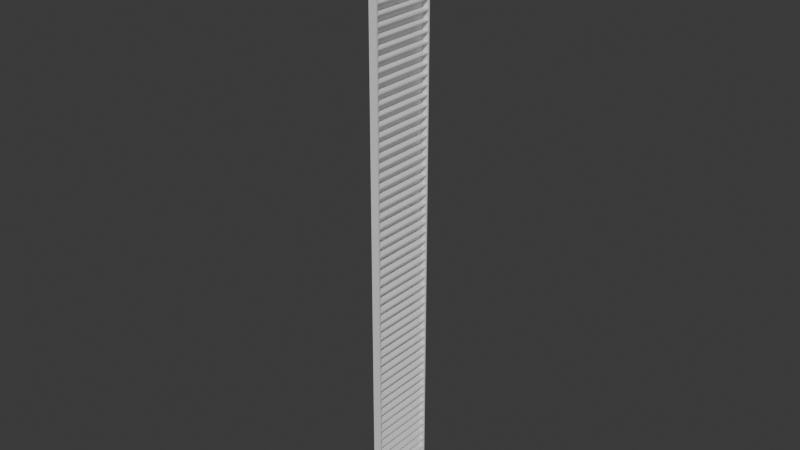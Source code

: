 # Source: bookshell_2.blend  (saved by Blender 5.0.119; exported with 4.5.12 LTS)
import bpy
from mathutils import Matrix  # noqa: F401  (used for matrix-valued properties, if any)

bpy.ops.wm.read_factory_settings(use_empty=True)
scene = bpy.context.scene
scene.name = 'Scene'

# ---- collections
col_collection = bpy.data.collections.new('Collection'); scene.collection.children.link(col_collection)

# ---- materials (node trees are filled in below, after node groups)
mat_material = bpy.data.materials.new('Material')
mat_material.alpha_threshold = 0.0
mat_material.use_backface_culling_lightprobe_volume = False
mat_material.roughness = 0.5
mat_material.line_color = (0.0, 0.0, 0.0, 1.0)

# ---- material node trees
mat_material.use_nodes = True; mat_material.node_tree.nodes.clear()
_N = mat_material.node_tree.nodes; _L = mat_material.node_tree.links
n0 = _N.new('ShaderNodeOutputMaterial'); n0.name = 'Material Output'; n0.location = (200, 100)
n1 = _N.new('ShaderNodeBsdfPrincipled'); n1.name = 'Principled BSDF'; n1.location = (-200, 100)
_L.new(n1.outputs[0], n0.inputs[0])
n0.is_active_output = True

# ---- world
world_world = bpy.data.worlds.new('World'); scene.world = world_world
world_world.use_nodes = True; world_world.node_tree.nodes.clear()
_N = world_world.node_tree.nodes; _L = world_world.node_tree.links
n0 = _N.new('ShaderNodeOutputWorld'); n0.name = 'World Output'; n0.location = (200, 100)
n1 = _N.new('ShaderNodeBackground'); n1.name = 'Background'; n1.location = (-200, 100)
n1.inputs[0].default_value = (0.05088, 0.05088, 0.05088, 1.0)
_L.new(n1.outputs[0], n0.inputs[0])
n0.is_active_output = True
world_world.color = (0.05088, 0.05088, 0.05088)
world_world.sun_shadow_jitter_overblur = 0.0

# ---- meshes
me_cube = bpy.data.meshes.new('Cube')
me_cube.from_pydata([(1.0, 1.0, 1.333), (-0.6667, -0.96, -0.6667), (-0.6667, -0.96, 1.333), (1.0, 1.0, -1.0), (1.0, -1.0, 1.333), (-0.6667, 0.96, -0.6667), (-0.6667, 0.96, 1.333), (1.0, -1.0, -1.0), (-1.0, 1.0, 1.333), (-1.0, 1.0, -1.0), (-1.0, -1.0, 1.333), (-1.0, -1.0, -1.0), (1.0, -0.96, 1.333), (1.0, 0.96, -0.6667), (1.0, 0.96, 1.333), (1.0, -0.96, -0.6667), (1.0, 1.0, 3.667), (-0.6667, -0.96, 1.667), (-0.6667, -0.96, 3.667), (1.0, 1.0, 1.333), (1.0, -1.0, 3.667), (-0.6667, 0.96, 1.667), (-0.6667, 0.96, 3.667), (1.0, -1.0, 1.333), (-1.0, 1.0, 3.667), (-1.0, 1.0, 1.333), (-1.0, -1.0, 3.667), (-1.0, -1.0, 1.333), (1.0, -0.96, 3.667), (1.0, 0.96, 1.667), (1.0, 0.96, 3.667), (1.0, -0.96, 1.667), (1.0, 1.0, 6.0), (-0.6667, -0.96, 4.0), (-0.6667, -0.96, 6.0), (1.0, 1.0, 3.667), (1.0, -1.0, 6.0), (-0.6667, 0.96, 4.0), (-0.6667, 0.96, 6.0), (1.0, -1.0, 3.667), (-1.0, 1.0, 6.0), (-1.0, 1.0, 3.667), (-1.0, -1.0, 6.0), (-1.0, -1.0, 3.667), (1.0, -0.96, 6.0), (1.0, 0.96, 4.0), (1.0, 0.96, 6.0), (1.0, -0.96, 4.0), (1.0, 1.0, 8.333), (-0.6667, -0.96, 6.333), (-0.6667, -0.96, 8.333), (1.0, 1.0, 6.0), (1.0, -1.0, 8.333), (-0.6667, 0.96, 6.333), (-0.6667, 0.96, 8.333), (1.0, -1.0, 6.0), (-1.0, 1.0, 8.333), (-1.0, 1.0, 6.0), (-1.0, -1.0, 8.333), (-1.0, -1.0, 6.0), (1.0, -0.96, 8.333), (1.0, 0.96, 6.333), (1.0, 0.96, 8.333), (1.0, -0.96, 6.333), (1.0, 1.0, 10.67), (-0.6667, -0.96, 8.667), (-0.6667, -0.96, 10.67), (1.0, 1.0, 8.333), (1.0, -1.0, 10.67), (-0.6667, 0.96, 8.667), (-0.6667, 0.96, 10.67), (1.0, -1.0, 8.333), (-1.0, 1.0, 10.67), (-1.0, 1.0, 8.333), (-1.0, -1.0, 10.67), (-1.0, -1.0, 8.333), (1.0, -0.96, 10.67), (1.0, 0.96, 8.667), (1.0, 0.96, 10.67), (1.0, -0.96, 8.667), (1.0, 1.0, 13.0), (-0.6667, -0.96, 11.0), (-0.6667, -0.96, 13.0), (1.0, 1.0, 10.67), (1.0, -1.0, 13.0), (-0.6667, 0.96, 11.0), (-0.6667, 0.96, 13.0), (1.0, -1.0, 10.67), (-1.0, 1.0, 13.0), (-1.0, 1.0, 10.67), (-1.0, -1.0, 13.0), (-1.0, -1.0, 10.67), (1.0, -0.96, 13.0), (1.0, 0.96, 11.0), (1.0, 0.96, 13.0), (1.0, -0.96, 11.0), (1.0, 1.0, 15.33), (-0.6667, -0.96, 13.33), (-0.6667, -0.96, 15.33), (1.0, 1.0, 13.0), (1.0, -1.0, 15.33), (-0.6667, 0.96, 13.33), (-0.6667, 0.96, 15.33), (1.0, -1.0, 13.0), (-1.0, 1.0, 15.33), (-1.0, 1.0, 13.0), (-1.0, -1.0, 15.33), (-1.0, -1.0, 13.0), (1.0, -0.96, 15.33), (1.0, 0.96, 13.33), (1.0, 0.96, 15.33), (1.0, -0.96, 13.33), (1.0, 1.0, 17.67), (-0.6667, -0.96, 15.67), (-0.6667, -0.96, 17.67), (1.0, 1.0, 15.33), (1.0, -1.0, 17.67), (-0.6667, 0.96, 15.67), (-0.6667, 0.96, 17.67), (1.0, -1.0, 15.33), (-1.0, 1.0, 17.67), (-1.0, 1.0, 15.33), (-1.0, -1.0, 17.67), (-1.0, -1.0, 15.33), (1.0, -0.96, 17.67), (1.0, 0.96, 15.67), (1.0, 0.96, 17.67), (1.0, -0.96, 15.67), (1.0, 1.0, 20.0), (-0.6667, -0.96, 18.0), (-0.6667, -0.96, 20.0), (1.0, 1.0, 17.67), (1.0, -1.0, 20.0), (-0.6667, 0.96, 18.0), (-0.6667, 0.96, 20.0), (1.0, -1.0, 17.67), (-1.0, 1.0, 20.0), (-1.0, 1.0, 17.67), (-1.0, -1.0, 20.0), (-1.0, -1.0, 17.67), (1.0, -0.96, 20.0), (1.0, 0.96, 18.0), (1.0, 0.96, 20.0), (1.0, -0.96, 18.0), (1.0, 1.0, 22.33), (-0.6667, -0.96, 20.33), (-0.6667, -0.96, 22.33), (1.0, 1.0, 20.0), (1.0, -1.0, 22.33), (-0.6667, 0.96, 20.33), (-0.6667, 0.96, 22.33), (1.0, -1.0, 20.0), (-1.0, 1.0, 22.33), (-1.0, 1.0, 20.0), (-1.0, -1.0, 22.33), (-1.0, -1.0, 20.0), (1.0, -0.96, 22.33), (1.0, 0.96, 20.33), (1.0, 0.96, 22.33), (1.0, -0.96, 20.33), (1.0, 1.0, 24.67), (-0.6667, -0.96, 22.67), (-0.6667, -0.96, 24.67), (1.0, 1.0, 22.33), (1.0, -1.0, 24.67), (-0.6667, 0.96, 22.67), (-0.6667, 0.96, 24.67), (1.0, -1.0, 22.33), (-1.0, 1.0, 24.67), (-1.0, 1.0, 22.33), (-1.0, -1.0, 24.67), (-1.0, -1.0, 22.33), (1.0, -0.96, 24.67), (1.0, 0.96, 22.67), (1.0, 0.96, 24.67), (1.0, -0.96, 22.67), (1.0, 1.0, 27.0), (-0.6667, -0.96, 25.0), (-0.6667, -0.96, 27.0), (1.0, 1.0, 24.67), (1.0, -1.0, 27.0), (-0.6667, 0.96, 25.0), (-0.6667, 0.96, 27.0), (1.0, -1.0, 24.67), (-1.0, 1.0, 27.0), (-1.0, 1.0, 24.67), (-1.0, -1.0, 27.0), (-1.0, -1.0, 24.67), (1.0, -0.96, 27.0), (1.0, 0.96, 25.0), (1.0, 0.96, 27.0), (1.0, -0.96, 25.0), (1.0, 1.0, 29.33), (-0.6667, -0.96, 27.33), (-0.6667, -0.96, 29.33), (1.0, 1.0, 27.0), (1.0, -1.0, 29.33), (-0.6667, 0.96, 27.33), (-0.6667, 0.96, 29.33), (1.0, -1.0, 27.0), (-1.0, 1.0, 29.33), (-1.0, 1.0, 27.0), (-1.0, -1.0, 29.33), (-1.0, -1.0, 27.0), (1.0, -0.96, 29.33), (1.0, 0.96, 27.33), (1.0, 0.96, 29.33), (1.0, -0.96, 27.33), (1.0, 1.0, 31.67), (-0.6667, -0.96, 29.67), (-0.6667, -0.96, 31.67), (1.0, 1.0, 29.33), (1.0, -1.0, 31.67), (-0.6667, 0.96, 29.67), (-0.6667, 0.96, 31.67), (1.0, -1.0, 29.33), (-1.0, 1.0, 31.67), (-1.0, 1.0, 29.33), (-1.0, -1.0, 31.67), (-1.0, -1.0, 29.33), (1.0, -0.96, 31.67), (1.0, 0.96, 29.67), (1.0, 0.96, 31.67), (1.0, -0.96, 29.67), (1.0, 1.0, 34.0), (-0.6667, -0.96, 32.0), (-0.6667, -0.96, 34.0), (1.0, 1.0, 31.67), (1.0, -1.0, 34.0), (-0.6667, 0.96, 32.0), (-0.6667, 0.96, 34.0), (1.0, -1.0, 31.67), (-1.0, 1.0, 34.0), (-1.0, 1.0, 31.67), (-1.0, -1.0, 34.0), (-1.0, -1.0, 31.67), (1.0, -0.96, 34.0), (1.0, 0.96, 32.0), (1.0, 0.96, 34.0), (1.0, -0.96, 32.0), (1.0, 1.0, 36.33), (-0.6667, -0.96, 34.33), (-0.6667, -0.96, 36.33), (1.0, 1.0, 34.0), (1.0, -1.0, 36.33), (-0.6667, 0.96, 34.33), (-0.6667, 0.96, 36.33), (1.0, -1.0, 34.0), (-1.0, 1.0, 36.33), (-1.0, 1.0, 34.0), (-1.0, -1.0, 36.33), (-1.0, -1.0, 34.0), (1.0, -0.96, 36.33), (1.0, 0.96, 34.33), (1.0, 0.96, 36.33), (1.0, -0.96, 34.33), (1.0, 1.0, 38.67), (-0.6667, -0.96, 36.67), (-0.6667, -0.96, 38.67), (1.0, 1.0, 36.33), (1.0, -1.0, 38.67), (-0.6667, 0.96, 36.67), (-0.6667, 0.96, 38.67), (1.0, -1.0, 36.33), (-1.0, 1.0, 38.67), (-1.0, 1.0, 36.33), (-1.0, -1.0, 38.67), (-1.0, -1.0, 36.33), (1.0, -0.96, 38.67), (1.0, 0.96, 36.67), (1.0, 0.96, 38.67), (1.0, -0.96, 36.67), (1.0, 1.0, 41.0), (-0.6667, -0.96, 39.0), (-0.6667, -0.96, 41.0), (1.0, 1.0, 38.67), (1.0, -1.0, 41.0), (-0.6667, 0.96, 39.0), (-0.6667, 0.96, 41.0), (1.0, -1.0, 38.67), (-1.0, 1.0, 41.0), (-1.0, 1.0, 38.67), (-1.0, -1.0, 41.0), (-1.0, -1.0, 38.67), (1.0, -0.96, 41.0), (1.0, 0.96, 39.0), (1.0, 0.96, 41.0), (1.0, -0.96, 39.0), (1.0, 1.0, 43.33), (-0.6667, -0.96, 41.33), (-0.6667, -0.96, 43.33), (1.0, 1.0, 41.0), (1.0, -1.0, 43.33), (-0.6667, 0.96, 41.33), (-0.6667, 0.96, 43.33), (1.0, -1.0, 41.0), (-1.0, 1.0, 43.33), (-1.0, 1.0, 41.0), (-1.0, -1.0, 43.33), (-1.0, -1.0, 41.0), (1.0, -0.96, 43.33), (1.0, 0.96, 41.33), (1.0, 0.96, 43.33), (1.0, -0.96, 41.33), (1.0, 1.0, 45.67), (-0.6667, -0.96, 43.67), (-0.6667, -0.96, 45.67), (1.0, 1.0, 43.33), (1.0, -1.0, 45.67), (-0.6667, 0.96, 43.67), (-0.6667, 0.96, 45.67), (1.0, -1.0, 43.33), (-1.0, 1.0, 45.67), (-1.0, 1.0, 43.33), (-1.0, -1.0, 45.67), (-1.0, -1.0, 43.33), (1.0, -0.96, 45.67), (1.0, 0.96, 43.67), (1.0, 0.96, 45.67), (1.0, -0.96, 43.67), (1.0, 1.0, 48.0), (-0.6667, -0.96, 46.0), (-0.6667, -0.96, 48.0), (1.0, 1.0, 45.67), (1.0, -1.0, 48.0), (-0.6667, 0.96, 46.0), (-0.6667, 0.96, 48.0), (1.0, -1.0, 45.67), (-1.0, 1.0, 48.0), (-1.0, 1.0, 45.67), (-1.0, -1.0, 48.0), (-1.0, -1.0, 45.67), (1.0, -0.96, 48.0), (1.0, 0.96, 46.0), (1.0, 0.96, 48.0), (1.0, -0.96, 46.0), (1.0, 1.0, 50.33), (-0.6667, -0.96, 48.33), (-0.6667, -0.96, 50.33), (1.0, 1.0, 48.0), (1.0, -1.0, 50.33), (-0.6667, 0.96, 48.33), (-0.6667, 0.96, 50.33), (1.0, -1.0, 48.0), (-1.0, 1.0, 50.33), (-1.0, 1.0, 48.0), (-1.0, -1.0, 50.33), (-1.0, -1.0, 48.0), (1.0, -0.96, 50.33), (1.0, 0.96, 48.33), (1.0, 0.96, 50.33), (1.0, -0.96, 48.33), (1.0, 1.0, 52.67), (-0.6667, -0.96, 50.67), (-0.6667, -0.96, 52.67), (1.0, 1.0, 50.33), (1.0, -1.0, 52.67), (-0.6667, 0.96, 50.67), (-0.6667, 0.96, 52.67), (1.0, -1.0, 50.33), (-1.0, 1.0, 52.67), (-1.0, 1.0, 50.33), (-1.0, -1.0, 52.67), (-1.0, -1.0, 50.33), (1.0, -0.96, 52.67), (1.0, 0.96, 50.67), (1.0, 0.96, 52.67), (1.0, -0.96, 50.67), (1.0, 1.0, 55.0), (-0.6667, -0.96, 53.0), (-0.6667, -0.96, 55.0), (1.0, 1.0, 52.67), (1.0, -1.0, 55.0), (-0.6667, 0.96, 53.0), (-0.6667, 0.96, 55.0), (1.0, -1.0, 52.67), (-1.0, 1.0, 55.0), (-1.0, 1.0, 52.67), (-1.0, -1.0, 55.0), (-1.0, -1.0, 52.67), (1.0, -0.96, 55.0), (1.0, 0.96, 53.0), (1.0, 0.96, 55.0), (1.0, -0.96, 53.0), (1.0, 1.0, 57.33), (-0.6667, -0.96, 55.33), (-0.6667, -0.96, 57.33), (1.0, 1.0, 55.0), (1.0, -1.0, 57.33), (-0.6667, 0.96, 55.33), (-0.6667, 0.96, 57.33), (1.0, -1.0, 55.0), (-1.0, 1.0, 57.33), (-1.0, 1.0, 55.0), (-1.0, -1.0, 57.33), (-1.0, -1.0, 55.0), (1.0, -0.96, 57.33), (1.0, 0.96, 55.33), (1.0, 0.96, 57.33), (1.0, -0.96, 55.33), (1.0, 1.0, 59.67), (-0.6667, -0.96, 57.67), (-0.6667, -0.96, 59.67), (1.0, 1.0, 57.33), (1.0, -1.0, 59.67), (-0.6667, 0.96, 57.67), (-0.6667, 0.96, 59.67), (1.0, -1.0, 57.33), (-1.0, 1.0, 59.67), (-1.0, 1.0, 57.33), (-1.0, -1.0, 59.67), (-1.0, -1.0, 57.33), (1.0, -0.96, 59.67), (1.0, 0.96, 57.67), (1.0, 0.96, 59.67), (1.0, -0.96, 57.67), (1.0, 1.0, 62.0), (-0.6667, -0.96, 60.0), (-0.6667, -0.96, 62.0), (1.0, 1.0, 59.67), (1.0, -1.0, 62.0), (-0.6667, 0.96, 60.0), (-0.6667, 0.96, 62.0), (1.0, -1.0, 59.67), (-1.0, 1.0, 62.0), (-1.0, 1.0, 59.67), (-1.0, -1.0, 62.0), (-1.0, -1.0, 59.67), (1.0, -0.96, 62.0), (1.0, 0.96, 60.0), (1.0, 0.96, 62.0), (1.0, -0.96, 60.0), (1.0, 1.0, 64.33), (-0.6667, -0.96, 62.33), (-0.6667, -0.96, 64.33), (1.0, 1.0, 62.0), (1.0, -1.0, 64.33), (-0.6667, 0.96, 62.33), (-0.6667, 0.96, 64.33), (1.0, -1.0, 62.0), (-1.0, 1.0, 64.33), (-1.0, 1.0, 62.0), (-1.0, -1.0, 64.33), (-1.0, -1.0, 62.0), (1.0, -0.96, 64.33), (1.0, 0.96, 62.33), (1.0, 0.96, 64.33), (1.0, -0.96, 62.33), (1.0, 1.0, 66.67), (-0.6667, -0.96, 64.67), (-0.6667, -0.96, 66.67), (1.0, 1.0, 64.33), (1.0, -1.0, 66.67), (-0.6667, 0.96, 64.67), (-0.6667, 0.96, 66.67), (1.0, -1.0, 64.33), (-1.0, 1.0, 66.67), (-1.0, 1.0, 64.33), (-1.0, -1.0, 66.67), (-1.0, -1.0, 64.33), (1.0, -0.96, 66.67), (1.0, 0.96, 64.67), (1.0, 0.96, 66.67), (1.0, -0.96, 64.67), (1.0, 1.0, 69.0), (-0.6667, -0.96, 67.0), (-0.6667, -0.96, 69.0), (1.0, 1.0, 66.67), (1.0, -1.0, 69.0), (-0.6667, 0.96, 67.0), (-0.6667, 0.96, 69.0), (1.0, -1.0, 66.67), (-1.0, 1.0, 69.0), (-1.0, 1.0, 66.67), (-1.0, -1.0, 69.0), (-1.0, -1.0, 66.67), (1.0, -0.96, 69.0), (1.0, 0.96, 67.0), (1.0, 0.96, 69.0), (1.0, -0.96, 67.0), (1.0, 1.0, 71.33), (-0.6667, -0.96, 69.33), (-0.6667, -0.96, 71.33), (1.0, 1.0, 69.0), (1.0, -1.0, 71.33), (-0.6667, 0.96, 69.33), (-0.6667, 0.96, 71.33), (1.0, -1.0, 69.0), (-1.0, 1.0, 71.33), (-1.0, 1.0, 69.0), (-1.0, -1.0, 71.33), (-1.0, -1.0, 69.0), (1.0, -0.96, 71.33), (1.0, 0.96, 69.33), (1.0, 0.96, 71.33), (1.0, -0.96, 69.33), (1.0, 1.0, 73.67), (-0.6667, -0.96, 71.67), (-0.6667, -0.96, 73.67), (1.0, 1.0, 71.33), (1.0, -1.0, 73.67), (-0.6667, 0.96, 71.67), (-0.6667, 0.96, 73.67), (1.0, -1.0, 71.33), (-1.0, 1.0, 73.67), (-1.0, 1.0, 71.33), (-1.0, -1.0, 73.67), (-1.0, -1.0, 71.33), (1.0, -0.96, 73.67), (1.0, 0.96, 71.67), (1.0, 0.96, 73.67), (1.0, -0.96, 71.67), (1.0, 1.0, 76.0), (-0.6667, -0.96, 74.0), (-0.6667, -0.96, 76.0), (1.0, 1.0, 73.67), (1.0, -1.0, 76.0), (-0.6667, 0.96, 74.0), (-0.6667, 0.96, 76.0), (1.0, -1.0, 73.67), (-1.0, 1.0, 76.0), (-1.0, 1.0, 73.67), (-1.0, -1.0, 76.0), (-1.0, -1.0, 73.67), (1.0, -0.96, 76.0), (1.0, 0.96, 74.0), (1.0, 0.96, 76.0), (1.0, -0.96, 74.0), (1.0, 1.0, 78.33), (-0.6667, -0.96, 76.33), (-0.6667, -0.96, 78.33), (1.0, 1.0, 76.0), (1.0, -1.0, 78.33), (-0.6667, 0.96, 76.33), (-0.6667, 0.96, 78.33), (1.0, -1.0, 76.0), (-1.0, 1.0, 78.33), (-1.0, 1.0, 76.0), (-1.0, -1.0, 78.33), (-1.0, -1.0, 76.0), (1.0, -0.96, 78.33), (1.0, 0.96, 76.33), (1.0, 0.96, 78.33), (1.0, -0.96, 76.33), (1.0, 1.0, 80.67), (-0.6667, -0.96, 78.67), (-0.6667, -0.96, 80.67), (1.0, 1.0, 78.33), (1.0, -1.0, 80.67), (-0.6667, 0.96, 78.67), (-0.6667, 0.96, 80.67), (1.0, -1.0, 78.33), (-1.0, 1.0, 80.67), (-1.0, 1.0, 78.33), (-1.0, -1.0, 80.67), (-1.0, -1.0, 78.33), (1.0, -0.96, 80.67), (1.0, 0.96, 78.67), (1.0, 0.96, 80.67), (1.0, -0.96, 78.67), (1.0, 1.0, 83.0), (-0.6667, -0.96, 81.0), (-0.6667, -0.96, 83.0), (1.0, 1.0, 80.67), (1.0, -1.0, 83.0), (-0.6667, 0.96, 81.0), (-0.6667, 0.96, 83.0), (1.0, -1.0, 80.67), (-1.0, 1.0, 83.0), (-1.0, 1.0, 80.67), (-1.0, -1.0, 83.0), (-1.0, -1.0, 80.67), (1.0, -0.96, 83.0), (1.0, 0.96, 81.0), (1.0, 0.96, 83.0), (1.0, -0.96, 81.0), (1.0, 1.0, 85.33), (-0.6667, -0.96, 83.33), (-0.6667, -0.96, 85.33), (1.0, 1.0, 83.0), (1.0, -1.0, 85.33), (-0.6667, 0.96, 83.33), (-0.6667, 0.96, 85.33), (1.0, -1.0, 83.0), (-1.0, 1.0, 85.33), (-1.0, 1.0, 83.0), (-1.0, -1.0, 85.33), (-1.0, -1.0, 83.0), (1.0, -0.96, 85.33), (1.0, 0.96, 83.33), (1.0, 0.96, 85.33), (1.0, -0.96, 83.33), (1.0, 1.0, 87.67), (-0.6667, -0.96, 85.67), (-0.6667, -0.96, 87.67), (1.0, 1.0, 85.33), (1.0, -1.0, 87.67), (-0.6667, 0.96, 85.67), (-0.6667, 0.96, 87.67), (1.0, -1.0, 85.33), (-1.0, 1.0, 87.67), (-1.0, 1.0, 85.33), (-1.0, -1.0, 87.67), (-1.0, -1.0, 85.33), (1.0, -0.96, 87.67), (1.0, 0.96, 85.67), (1.0, 0.96, 87.67), (1.0, -0.96, 85.67), (1.0, 1.0, 90.0), (-0.6667, -0.96, 88.0), (-0.6667, -0.96, 90.0), (1.0, 1.0, 87.67), (1.0, -1.0, 90.0), (-0.6667, 0.96, 88.0), (-0.6667, 0.96, 90.0), (1.0, -1.0, 87.67), (-1.0, 1.0, 90.0), (-1.0, 1.0, 87.67), (-1.0, -1.0, 90.0), (-1.0, -1.0, 87.67), (1.0, -0.96, 90.0), (1.0, 0.96, 88.0), (1.0, 0.96, 90.0), (1.0, -0.96, 88.0), (1.0, 1.0, 92.33), (-0.6667, -0.96, 90.33), (-0.6667, -0.96, 92.33), (1.0, 1.0, 90.0), (1.0, -1.0, 92.33), (-0.6667, 0.96, 90.33), (-0.6667, 0.96, 92.33), (1.0, -1.0, 90.0), (-1.0, 1.0, 92.33), (-1.0, 1.0, 90.0), (-1.0, -1.0, 92.33), (-1.0, -1.0, 90.0), (1.0, -0.96, 92.33), (1.0, 0.96, 90.33), (1.0, 0.96, 92.33), (1.0, -0.96, 90.33), (1.0, 1.0, 94.67), (-0.6667, -0.96, 92.67), (-0.6667, -0.96, 94.67), (1.0, 1.0, 92.33), (1.0, -1.0, 94.67), (-0.6667, 0.96, 92.67), (-0.6667, 0.96, 94.67), (1.0, -1.0, 92.33), (-1.0, 1.0, 94.67), (-1.0, 1.0, 92.33), (-1.0, -1.0, 94.67), (-1.0, -1.0, 92.33), (1.0, -0.96, 94.67), (1.0, 0.96, 92.67), (1.0, 0.96, 94.67), (1.0, -0.96, 92.67), (1.0, 1.0, 97.0), (-0.6667, -0.96, 95.0), (-0.6667, -0.96, 97.0), (1.0, 1.0, 94.67), (1.0, -1.0, 97.0), (-0.6667, 0.96, 95.0), (-0.6667, 0.96, 97.0), (1.0, -1.0, 94.67), (-1.0, 1.0, 97.0), (-1.0, 1.0, 94.67), (-1.0, -1.0, 97.0), (-1.0, -1.0, 94.67), (1.0, -0.96, 97.0), (1.0, 0.96, 95.0), (1.0, 0.96, 97.0), (1.0, -0.96, 95.0), (1.0, 1.0, 99.33), (-0.6667, -0.96, 97.33), (-0.6667, -0.96, 99.33), (1.0, 1.0, 97.0), (1.0, -1.0, 99.33), (-0.6667, 0.96, 97.33), (-0.6667, 0.96, 99.33), (1.0, -1.0, 97.0), (-1.0, 1.0, 99.33), (-1.0, 1.0, 97.0), (-1.0, -1.0, 99.33), (-1.0, -1.0, 97.0), (1.0, -0.96, 99.33), (1.0, 0.96, 97.33), (1.0, 0.96, 99.33), (1.0, -0.96, 97.33), (1.0, 1.0, 101.7), (-0.6667, -0.96, 99.67), (-0.6667, -0.96, 101.7), (1.0, 1.0, 99.33), (1.0, -1.0, 101.7), (-0.6667, 0.96, 99.67), (-0.6667, 0.96, 101.7), (1.0, -1.0, 99.33), (-1.0, 1.0, 101.7), (-1.0, 1.0, 99.33), (-1.0, -1.0, 101.7), (-1.0, -1.0, 99.33), (1.0, -0.96, 101.7), (1.0, 0.96, 99.67), (1.0, 0.96, 101.7), (1.0, -0.96, 99.67), (1.0, 1.0, 104.0), (-0.6667, -0.96, 102.0), (-0.6667, -0.96, 104.0), (1.0, 1.0, 101.7), (1.0, -1.0, 104.0), (-0.6667, 0.96, 102.0), (-0.6667, 0.96, 104.0), (1.0, -1.0, 101.7), (-1.0, 1.0, 104.0), (-1.0, 1.0, 101.7), (-1.0, -1.0, 104.0), (-1.0, -1.0, 101.7), (1.0, -0.96, 104.0), (1.0, 0.96, 102.0), (1.0, 0.96, 104.0), (1.0, -0.96, 102.0), (1.0, 1.0, 106.3), (-0.6667, -0.96, 104.3), (-0.6667, -0.96, 106.3), (1.0, 1.0, 104.0), (1.0, -1.0, 106.3), (-0.6667, 0.96, 104.3), (-0.6667, 0.96, 106.3), (1.0, -1.0, 104.0), (-1.0, 1.0, 106.3), (-1.0, 1.0, 104.0), (-1.0, -1.0, 106.3), (-1.0, -1.0, 104.0), (1.0, -0.96, 106.3), (1.0, 0.96, 104.3), (1.0, 0.96, 106.3), (1.0, -0.96, 104.3), (1.0, 1.0, 108.7), (-0.6667, -0.96, 106.7), (-0.6667, -0.96, 108.7), (1.0, 1.0, 106.3), (1.0, -1.0, 108.7), (-0.6667, 0.96, 106.7), (-0.6667, 0.96, 108.7), (1.0, -1.0, 106.3), (-1.0, 1.0, 108.7), (-1.0, 1.0, 106.3), (-1.0, -1.0, 108.7), (-1.0, -1.0, 106.3), (1.0, -0.96, 108.7), (1.0, 0.96, 106.7), (1.0, 0.96, 108.7), (1.0, -0.96, 106.7), (1.0, 1.0, 111.0), (-0.6667, -0.96, 109.0), (-0.6667, -0.96, 111.0), (1.0, 1.0, 108.7), (1.0, -1.0, 111.0), (-0.6667, 0.96, 109.0), (-0.6667, 0.96, 111.0), (1.0, -1.0, 108.7), (-1.0, 1.0, 111.0), (-1.0, 1.0, 108.7), (-1.0, -1.0, 111.0), (-1.0, -1.0, 108.7), (1.0, -0.96, 111.0), (1.0, 0.96, 109.0), (1.0, 0.96, 111.0), (1.0, -0.96, 109.0), (1.0, 1.0, 113.3), (-0.6667, -0.96, 111.3), (-0.6667, -0.96, 113.3), (1.0, 1.0, 111.0), (1.0, -1.0, 113.3), (-0.6667, 0.96, 111.3), (-0.6667, 0.96, 113.3), (1.0, -1.0, 111.0), (-1.0, 1.0, 113.3), (-1.0, 1.0, 111.0), (-1.0, -1.0, 113.3), (-1.0, -1.0, 111.0), (1.0, -0.96, 113.3), (1.0, 0.96, 111.3), (1.0, 0.96, 113.3), (1.0, -0.96, 111.3), (1.0, 1.0, 115.7), (-0.6667, -0.96, 113.7), (-0.6667, -0.96, 115.7), (1.0, 1.0, 113.3), (1.0, -1.0, 115.7), (-0.6667, 0.96, 113.7), (-0.6667, 0.96, 115.7), (1.0, -1.0, 113.3), (-1.0, 1.0, 115.7), (-1.0, 1.0, 113.3), (-1.0, -1.0, 115.7), (-1.0, -1.0, 113.3), (1.0, -0.96, 115.7), (1.0, 0.96, 113.7), (1.0, 0.96, 115.7), (1.0, -0.96, 113.7), (1.0, 1.0, 118.0), (-0.6667, -0.96, 116.0), (-0.6667, -0.96, 118.0), (1.0, 1.0, 115.7), (1.0, -1.0, 118.0), (-0.6667, 0.96, 116.0), (-0.6667, 0.96, 118.0), (1.0, -1.0, 115.7), (-1.0, 1.0, 118.0), (-1.0, 1.0, 115.7), (-1.0, -1.0, 118.0), (-1.0, -1.0, 115.7), (1.0, -0.96, 118.0), (1.0, 0.96, 116.0), (1.0, 0.96, 118.0), (1.0, -0.96, 116.0), (1.0, 1.0, 120.3), (-0.6667, -0.96, 118.3), (-0.6667, -0.96, 120.3), (1.0, 1.0, 118.0), (1.0, -1.0, 120.3), (-0.6667, 0.96, 118.3), (-0.6667, 0.96, 120.3), (1.0, -1.0, 118.0), (-1.0, 1.0, 120.3), (-1.0, 1.0, 118.0), (-1.0, -1.0, 120.3), (-1.0, -1.0, 118.0), (1.0, -0.96, 120.3), (1.0, 0.96, 118.3), (1.0, 0.96, 120.3), (1.0, -0.96, 118.3), (1.0, 1.0, 122.7), (-0.6667, -0.96, 120.7), (-0.6667, -0.96, 122.7), (1.0, 1.0, 120.3), (1.0, -1.0, 122.7), (-0.6667, 0.96, 120.7), (-0.6667, 0.96, 122.7), (1.0, -1.0, 120.3), (-1.0, 1.0, 122.7), (-1.0, 1.0, 120.3), (-1.0, -1.0, 122.7), (-1.0, -1.0, 120.3), (1.0, -0.96, 122.7), (1.0, 0.96, 120.7), (1.0, 0.96, 122.7), (1.0, -0.96, 120.7), (1.0, 1.0, 125.0), (-0.6667, -0.96, 123.0), (-0.6667, -0.96, 125.0), (1.0, 1.0, 122.7), (1.0, -1.0, 125.0), (-0.6667, 0.96, 123.0), (-0.6667, 0.96, 125.0), (1.0, -1.0, 122.7), (-1.0, 1.0, 125.0), (-1.0, 1.0, 122.7), (-1.0, -1.0, 125.0), (-1.0, -1.0, 122.7), (1.0, -0.96, 125.0), (1.0, 0.96, 123.0), (1.0, 0.96, 125.0), (1.0, -0.96, 123.0), (1.0, 1.0, 127.3), (-0.6667, -0.96, 125.3), (-0.6667, -0.96, 127.3), (1.0, 1.0, 125.0), (1.0, -1.0, 127.3), (-0.6667, 0.96, 125.3), (-0.6667, 0.96, 127.3), (1.0, -1.0, 125.0), (-1.0, 1.0, 127.3), (-1.0, 1.0, 125.0), (-1.0, -1.0, 127.3), (-1.0, -1.0, 125.0), (1.0, -0.96, 127.3), (1.0, 0.96, 125.3), (1.0, 0.96, 127.3), (1.0, -0.96, 125.3), (1.0, 1.0, 129.7), (-0.6667, -0.96, 127.7), (-0.6667, -0.96, 129.7), (1.0, 1.0, 127.3), (1.0, -1.0, 129.7), (-0.6667, 0.96, 127.7), (-0.6667, 0.96, 129.7), (1.0, -1.0, 127.3), (-1.0, 1.0, 129.7), (-1.0, 1.0, 127.3), (-1.0, -1.0, 129.7), (-1.0, -1.0, 127.3), (1.0, -0.96, 129.7), (1.0, 0.96, 127.7), (1.0, 0.96, 129.7), (1.0, -0.96, 127.7), (1.0, 1.0, 132.0), (-0.6667, -0.96, 130.0), (-0.6667, -0.96, 132.0), (1.0, 1.0, 129.7), (1.0, -1.0, 132.0), (-0.6667, 0.96, 130.0), (-0.6667, 0.96, 132.0), (1.0, -1.0, 129.7), (-1.0, 1.0, 132.0), (-1.0, 1.0, 129.7), (-1.0, -1.0, 132.0), (-1.0, -1.0, 129.7), (1.0, -0.96, 132.0), (1.0, 0.96, 130.0), (1.0, 0.96, 132.0), (1.0, -0.96, 130.0), (1.0, 1.0, 134.3), (-0.6667, -0.96, 132.3), (-0.6667, -0.96, 134.3), (1.0, 1.0, 132.0), (1.0, -1.0, 134.3), (-0.6667, 0.96, 132.3), (-0.6667, 0.96, 134.3), (1.0, -1.0, 132.0), (-1.0, 1.0, 134.3), (-1.0, 1.0, 132.0), (-1.0, -1.0, 134.3), (-1.0, -1.0, 132.0), (1.0, -0.96, 134.3), (1.0, 0.96, 132.3), (1.0, 0.96, 134.3), (1.0, -0.96, 132.3), (1.0, 1.0, 136.7), (-0.6667, -0.96, 134.7), (-0.6667, -0.96, 136.7), (1.0, 1.0, 134.3), (1.0, -1.0, 136.7), (-0.6667, 0.96, 134.7), (-0.6667, 0.96, 136.7), (1.0, -1.0, 134.3), (-1.0, 1.0, 136.7), (-1.0, 1.0, 134.3), (-1.0, -1.0, 136.7), (-1.0, -1.0, 134.3), (1.0, -0.96, 136.7), (1.0, 0.96, 134.7), (1.0, 0.96, 136.7), (1.0, -0.96, 134.7), (1.0, 1.0, 139.0), (-0.6667, -0.96, 137.0), (-0.6667, -0.96, 139.0), (1.0, 1.0, 136.7), (1.0, -1.0, 139.0), (-0.6667, 0.96, 137.0), (-0.6667, 0.96, 139.0), (1.0, -1.0, 136.7), (-1.0, 1.0, 139.0), (-1.0, 1.0, 136.7), (-1.0, -1.0, 139.0), (-1.0, -1.0, 136.7), (1.0, -0.96, 139.0), (1.0, 0.96, 137.0), (1.0, 0.96, 139.0), (1.0, -0.96, 137.0), (1.0, 1.0, 141.3), (-0.6667, -0.96, 139.3), (-0.6667, -0.96, 141.3), (1.0, 1.0, 139.0), (1.0, -1.0, 141.3), (-0.6667, 0.96, 139.3), (-0.6667, 0.96, 141.3), (1.0, -1.0, 139.0), (-1.0, 1.0, 141.3), (-1.0, 1.0, 139.0), (-1.0, -1.0, 141.3), (-1.0, -1.0, 139.0), (1.0, -0.96, 141.3), (1.0, 0.96, 139.3), (1.0, 0.96, 141.3), (1.0, -0.96, 139.3), (1.0, 1.0, 143.7), (-0.6667, -0.96, 141.7), (-0.6667, -0.96, 143.7), (1.0, 1.0, 141.3), (1.0, -1.0, 143.7), (-0.6667, 0.96, 141.7), (-0.6667, 0.96, 143.7), (1.0, -1.0, 141.3), (-1.0, 1.0, 143.7), (-1.0, 1.0, 141.3), (-1.0, -1.0, 143.7), (-1.0, -1.0, 141.3), (1.0, -0.96, 143.7), (1.0, 0.96, 141.7), (1.0, 0.96, 143.7), (1.0, -0.96, 141.7), (1.0, 1.0, 146.0), (-0.6667, -0.96, 144.0), (-0.6667, -0.96, 146.0), (1.0, 1.0, 143.7), (1.0, -1.0, 146.0), (-0.6667, 0.96, 144.0), (-0.6667, 0.96, 146.0), (1.0, -1.0, 143.7), (-1.0, 1.0, 146.0), (-1.0, 1.0, 143.7), (-1.0, -1.0, 146.0), (-1.0, -1.0, 143.7), (1.0, -0.96, 146.0), (1.0, 0.96, 144.0), (1.0, 0.96, 146.0), (1.0, -0.96, 144.0), (1.0, 1.0, 148.3), (-0.6667, -0.96, 146.3), (-0.6667, -0.96, 148.3), (1.0, 1.0, 146.0), (1.0, -1.0, 148.3), (-0.6667, 0.96, 146.3), (-0.6667, 0.96, 148.3), (1.0, -1.0, 146.0), (-1.0, 1.0, 148.3), (-1.0, 1.0, 146.0), (-1.0, -1.0, 148.3), (-1.0, -1.0, 146.0), (1.0, -0.96, 148.3), (1.0, 0.96, 146.3), (1.0, 0.96, 148.3), (1.0, -0.96, 146.3)], [], [(14, 0, 8, 10, 4, 12, 2, 6), (7, 4, 10, 11), (11, 10, 8, 9), (9, 3, 7, 11), (4, 7, 3, 0, 14, 13, 15, 12), (9, 8, 0, 3), (2, 1, 5, 6), (6, 5, 13, 14), (15, 1, 2, 12), (5, 1, 15, 13), (30, 16, 24, 26, 20, 28, 18, 22), (23, 20, 26, 27), (27, 26, 24, 25), (25, 19, 23, 27), (20, 23, 19, 16, 30, 29, 31, 28), (25, 24, 16, 19), (18, 17, 21, 22), (22, 21, 29, 30), (31, 17, 18, 28), (21, 17, 31, 29), (46, 32, 40, 42, 36, 44, 34, 38), (39, 36, 42, 43), (43, 42, 40, 41), (41, 35, 39, 43), (36, 39, 35, 32, 46, 45, 47, 44), (41, 40, 32, 35), (34, 33, 37, 38), (38, 37, 45, 46), (47, 33, 34, 44), (37, 33, 47, 45), (62, 48, 56, 58, 52, 60, 50, 54), (55, 52, 58, 59), (59, 58, 56, 57), (57, 51, 55, 59), (52, 55, 51, 48, 62, 61, 63, 60), (57, 56, 48, 51), (50, 49, 53, 54), (54, 53, 61, 62), (63, 49, 50, 60), (53, 49, 63, 61), (78, 64, 72, 74, 68, 76, 66, 70), (71, 68, 74, 75), (75, 74, 72, 73), (73, 67, 71, 75), (68, 71, 67, 64, 78, 77, 79, 76), (73, 72, 64, 67), (66, 65, 69, 70), (70, 69, 77, 78), (79, 65, 66, 76), (69, 65, 79, 77), (94, 80, 88, 90, 84, 92, 82, 86), (87, 84, 90, 91), (91, 90, 88, 89), (89, 83, 87, 91), (84, 87, 83, 80, 94, 93, 95, 92), (89, 88, 80, 83), (82, 81, 85, 86), (86, 85, 93, 94), (95, 81, 82, 92), (85, 81, 95, 93), (110, 96, 104, 106, 100, 108, 98, 102), (103, 100, 106, 107), (107, 106, 104, 105), (105, 99, 103, 107), (100, 103, 99, 96, 110, 109, 111, 108), (105, 104, 96, 99), (98, 97, 101, 102), (102, 101, 109, 110), (111, 97, 98, 108), (101, 97, 111, 109), (126, 112, 120, 122, 116, 124, 114, 118), (119, 116, 122, 123), (123, 122, 120, 121), (121, 115, 119, 123), (116, 119, 115, 112, 126, 125, 127, 124), (121, 120, 112, 115), (114, 113, 117, 118), (118, 117, 125, 126), (127, 113, 114, 124), (117, 113, 127, 125), (142, 128, 136, 138, 132, 140, 130, 134), (135, 132, 138, 139), (139, 138, 136, 137), (137, 131, 135, 139), (132, 135, 131, 128, 142, 141, 143, 140), (137, 136, 128, 131), (130, 129, 133, 134), (134, 133, 141, 142), (143, 129, 130, 140), (133, 129, 143, 141), (158, 144, 152, 154, 148, 156, 146, 150), (151, 148, 154, 155), (155, 154, 152, 153), (153, 147, 151, 155), (148, 151, 147, 144, 158, 157, 159, 156), (153, 152, 144, 147), (146, 145, 149, 150), (150, 149, 157, 158), (159, 145, 146, 156), (149, 145, 159, 157), (174, 160, 168, 170, 164, 172, 162, 166), (167, 164, 170, 171), (171, 170, 168, 169), (169, 163, 167, 171), (164, 167, 163, 160, 174, 173, 175, 172), (169, 168, 160, 163), (162, 161, 165, 166), (166, 165, 173, 174), (175, 161, 162, 172), (165, 161, 175, 173), (190, 176, 184, 186, 180, 188, 178, 182), (183, 180, 186, 187), (187, 186, 184, 185), (185, 179, 183, 187), (180, 183, 179, 176, 190, 189, 191, 188), (185, 184, 176, 179), (178, 177, 181, 182), (182, 181, 189, 190), (191, 177, 178, 188), (181, 177, 191, 189), (206, 192, 200, 202, 196, 204, 194, 198), (199, 196, 202, 203), (203, 202, 200, 201), (201, 195, 199, 203), (196, 199, 195, 192, 206, 205, 207, 204), (201, 200, 192, 195), (194, 193, 197, 198), (198, 197, 205, 206), (207, 193, 194, 204), (197, 193, 207, 205), (222, 208, 216, 218, 212, 220, 210, 214), (215, 212, 218, 219), (219, 218, 216, 217), (217, 211, 215, 219), (212, 215, 211, 208, 222, 221, 223, 220), (217, 216, 208, 211), (210, 209, 213, 214), (214, 213, 221, 222), (223, 209, 210, 220), (213, 209, 223, 221), (238, 224, 232, 234, 228, 236, 226, 230), (231, 228, 234, 235), (235, 234, 232, 233), (233, 227, 231, 235), (228, 231, 227, 224, 238, 237, 239, 236), (233, 232, 224, 227), (226, 225, 229, 230), (230, 229, 237, 238), (239, 225, 226, 236), (229, 225, 239, 237), (254, 240, 248, 250, 244, 252, 242, 246), (247, 244, 250, 251), (251, 250, 248, 249), (249, 243, 247, 251), (244, 247, 243, 240, 254, 253, 255, 252), (249, 248, 240, 243), (242, 241, 245, 246), (246, 245, 253, 254), (255, 241, 242, 252), (245, 241, 255, 253), (270, 256, 264, 266, 260, 268, 258, 262), (263, 260, 266, 267), (267, 266, 264, 265), (265, 259, 263, 267), (260, 263, 259, 256, 270, 269, 271, 268), (265, 264, 256, 259), (258, 257, 261, 262), (262, 261, 269, 270), (271, 257, 258, 268), (261, 257, 271, 269), (286, 272, 280, 282, 276, 284, 274, 278), (279, 276, 282, 283), (283, 282, 280, 281), (281, 275, 279, 283), (276, 279, 275, 272, 286, 285, 287, 284), (281, 280, 272, 275), (274, 273, 277, 278), (278, 277, 285, 286), (287, 273, 274, 284), (277, 273, 287, 285), (302, 288, 296, 298, 292, 300, 290, 294), (295, 292, 298, 299), (299, 298, 296, 297), (297, 291, 295, 299), (292, 295, 291, 288, 302, 301, 303, 300), (297, 296, 288, 291), (290, 289, 293, 294), (294, 293, 301, 302), (303, 289, 290, 300), (293, 289, 303, 301), (318, 304, 312, 314, 308, 316, 306, 310), (311, 308, 314, 315), (315, 314, 312, 313), (313, 307, 311, 315), (308, 311, 307, 304, 318, 317, 319, 316), (313, 312, 304, 307), (306, 305, 309, 310), (310, 309, 317, 318), (319, 305, 306, 316), (309, 305, 319, 317), (334, 320, 328, 330, 324, 332, 322, 326), (327, 324, 330, 331), (331, 330, 328, 329), (329, 323, 327, 331), (324, 327, 323, 320, 334, 333, 335, 332), (329, 328, 320, 323), (322, 321, 325, 326), (326, 325, 333, 334), (335, 321, 322, 332), (325, 321, 335, 333), (350, 336, 344, 346, 340, 348, 338, 342), (343, 340, 346, 347), (347, 346, 344, 345), (345, 339, 343, 347), (340, 343, 339, 336, 350, 349, 351, 348), (345, 344, 336, 339), (338, 337, 341, 342), (342, 341, 349, 350), (351, 337, 338, 348), (341, 337, 351, 349), (366, 352, 360, 362, 356, 364, 354, 358), (359, 356, 362, 363), (363, 362, 360, 361), (361, 355, 359, 363), (356, 359, 355, 352, 366, 365, 367, 364), (361, 360, 352, 355), (354, 353, 357, 358), (358, 357, 365, 366), (367, 353, 354, 364), (357, 353, 367, 365), (382, 368, 376, 378, 372, 380, 370, 374), (375, 372, 378, 379), (379, 378, 376, 377), (377, 371, 375, 379), (372, 375, 371, 368, 382, 381, 383, 380), (377, 376, 368, 371), (370, 369, 373, 374), (374, 373, 381, 382), (383, 369, 370, 380), (373, 369, 383, 381), (398, 384, 392, 394, 388, 396, 386, 390), (391, 388, 394, 395), (395, 394, 392, 393), (393, 387, 391, 395), (388, 391, 387, 384, 398, 397, 399, 396), (393, 392, 384, 387), (386, 385, 389, 390), (390, 389, 397, 398), (399, 385, 386, 396), (389, 385, 399, 397), (414, 400, 408, 410, 404, 412, 402, 406), (407, 404, 410, 411), (411, 410, 408, 409), (409, 403, 407, 411), (404, 407, 403, 400, 414, 413, 415, 412), (409, 408, 400, 403), (402, 401, 405, 406), (406, 405, 413, 414), (415, 401, 402, 412), (405, 401, 415, 413), (430, 416, 424, 426, 420, 428, 418, 422), (423, 420, 426, 427), (427, 426, 424, 425), (425, 419, 423, 427), (420, 423, 419, 416, 430, 429, 431, 428), (425, 424, 416, 419), (418, 417, 421, 422), (422, 421, 429, 430), (431, 417, 418, 428), (421, 417, 431, 429), (446, 432, 440, 442, 436, 444, 434, 438), (439, 436, 442, 443), (443, 442, 440, 441), (441, 435, 439, 443), (436, 439, 435, 432, 446, 445, 447, 444), (441, 440, 432, 435), (434, 433, 437, 438), (438, 437, 445, 446), (447, 433, 434, 444), (437, 433, 447, 445), (462, 448, 456, 458, 452, 460, 450, 454), (455, 452, 458, 459), (459, 458, 456, 457), (457, 451, 455, 459), (452, 455, 451, 448, 462, 461, 463, 460), (457, 456, 448, 451), (450, 449, 453, 454), (454, 453, 461, 462), (463, 449, 450, 460), (453, 449, 463, 461), (478, 464, 472, 474, 468, 476, 466, 470), (471, 468, 474, 475), (475, 474, 472, 473), (473, 467, 471, 475), (468, 471, 467, 464, 478, 477, 479, 476), (473, 472, 464, 467), (466, 465, 469, 470), (470, 469, 477, 478), (479, 465, 466, 476), (469, 465, 479, 477), (494, 480, 488, 490, 484, 492, 482, 486), (487, 484, 490, 491), (491, 490, 488, 489), (489, 483, 487, 491), (484, 487, 483, 480, 494, 493, 495, 492), (489, 488, 480, 483), (482, 481, 485, 486), (486, 485, 493, 494), (495, 481, 482, 492), (485, 481, 495, 493), (510, 496, 504, 506, 500, 508, 498, 502), (503, 500, 506, 507), (507, 506, 504, 505), (505, 499, 503, 507), (500, 503, 499, 496, 510, 509, 511, 508), (505, 504, 496, 499), (498, 497, 501, 502), (502, 501, 509, 510), (511, 497, 498, 508), (501, 497, 511, 509), (526, 512, 520, 522, 516, 524, 514, 518), (519, 516, 522, 523), (523, 522, 520, 521), (521, 515, 519, 523), (516, 519, 515, 512, 526, 525, 527, 524), (521, 520, 512, 515), (514, 513, 517, 518), (518, 517, 525, 526), (527, 513, 514, 524), (517, 513, 527, 525), (542, 528, 536, 538, 532, 540, 530, 534), (535, 532, 538, 539), (539, 538, 536, 537), (537, 531, 535, 539), (532, 535, 531, 528, 542, 541, 543, 540), (537, 536, 528, 531), (530, 529, 533, 534), (534, 533, 541, 542), (543, 529, 530, 540), (533, 529, 543, 541), (558, 544, 552, 554, 548, 556, 546, 550), (551, 548, 554, 555), (555, 554, 552, 553), (553, 547, 551, 555), (548, 551, 547, 544, 558, 557, 559, 556), (553, 552, 544, 547), (546, 545, 549, 550), (550, 549, 557, 558), (559, 545, 546, 556), (549, 545, 559, 557), (574, 560, 568, 570, 564, 572, 562, 566), (567, 564, 570, 571), (571, 570, 568, 569), (569, 563, 567, 571), (564, 567, 563, 560, 574, 573, 575, 572), (569, 568, 560, 563), (562, 561, 565, 566), (566, 565, 573, 574), (575, 561, 562, 572), (565, 561, 575, 573), (590, 576, 584, 586, 580, 588, 578, 582), (583, 580, 586, 587), (587, 586, 584, 585), (585, 579, 583, 587), (580, 583, 579, 576, 590, 589, 591, 588), (585, 584, 576, 579), (578, 577, 581, 582), (582, 581, 589, 590), (591, 577, 578, 588), (581, 577, 591, 589), (606, 592, 600, 602, 596, 604, 594, 598), (599, 596, 602, 603), (603, 602, 600, 601), (601, 595, 599, 603), (596, 599, 595, 592, 606, 605, 607, 604), (601, 600, 592, 595), (594, 593, 597, 598), (598, 597, 605, 606), (607, 593, 594, 604), (597, 593, 607, 605), (622, 608, 616, 618, 612, 620, 610, 614), (615, 612, 618, 619), (619, 618, 616, 617), (617, 611, 615, 619), (612, 615, 611, 608, 622, 621, 623, 620), (617, 616, 608, 611), (610, 609, 613, 614), (614, 613, 621, 622), (623, 609, 610, 620), (613, 609, 623, 621), (638, 624, 632, 634, 628, 636, 626, 630), (631, 628, 634, 635), (635, 634, 632, 633), (633, 627, 631, 635), (628, 631, 627, 624, 638, 637, 639, 636), (633, 632, 624, 627), (626, 625, 629, 630), (630, 629, 637, 638), (639, 625, 626, 636), (629, 625, 639, 637), (654, 640, 648, 650, 644, 652, 642, 646), (647, 644, 650, 651), (651, 650, 648, 649), (649, 643, 647, 651), (644, 647, 643, 640, 654, 653, 655, 652), (649, 648, 640, 643), (642, 641, 645, 646), (646, 645, 653, 654), (655, 641, 642, 652), (645, 641, 655, 653), (670, 656, 664, 666, 660, 668, 658, 662), (663, 660, 666, 667), (667, 666, 664, 665), (665, 659, 663, 667), (660, 663, 659, 656, 670, 669, 671, 668), (665, 664, 656, 659), (658, 657, 661, 662), (662, 661, 669, 670), (671, 657, 658, 668), (661, 657, 671, 669), (686, 672, 680, 682, 676, 684, 674, 678), (679, 676, 682, 683), (683, 682, 680, 681), (681, 675, 679, 683), (676, 679, 675, 672, 686, 685, 687, 684), (681, 680, 672, 675), (674, 673, 677, 678), (678, 677, 685, 686), (687, 673, 674, 684), (677, 673, 687, 685), (702, 688, 696, 698, 692, 700, 690, 694), (695, 692, 698, 699), (699, 698, 696, 697), (697, 691, 695, 699), (692, 695, 691, 688, 702, 701, 703, 700), (697, 696, 688, 691), (690, 689, 693, 694), (694, 693, 701, 702), (703, 689, 690, 700), (693, 689, 703, 701), (718, 704, 712, 714, 708, 716, 706, 710), (711, 708, 714, 715), (715, 714, 712, 713), (713, 707, 711, 715), (708, 711, 707, 704, 718, 717, 719, 716), (713, 712, 704, 707), (706, 705, 709, 710), (710, 709, 717, 718), (719, 705, 706, 716), (709, 705, 719, 717), (734, 720, 728, 730, 724, 732, 722, 726), (727, 724, 730, 731), (731, 730, 728, 729), (729, 723, 727, 731), (724, 727, 723, 720, 734, 733, 735, 732), (729, 728, 720, 723), (722, 721, 725, 726), (726, 725, 733, 734), (735, 721, 722, 732), (725, 721, 735, 733), (750, 736, 744, 746, 740, 748, 738, 742), (743, 740, 746, 747), (747, 746, 744, 745), (745, 739, 743, 747), (740, 743, 739, 736, 750, 749, 751, 748), (745, 744, 736, 739), (738, 737, 741, 742), (742, 741, 749, 750), (751, 737, 738, 748), (741, 737, 751, 749), (766, 752, 760, 762, 756, 764, 754, 758), (759, 756, 762, 763), (763, 762, 760, 761), (761, 755, 759, 763), (756, 759, 755, 752, 766, 765, 767, 764), (761, 760, 752, 755), (754, 753, 757, 758), (758, 757, 765, 766), (767, 753, 754, 764), (757, 753, 767, 765), (782, 768, 776, 778, 772, 780, 770, 774), (775, 772, 778, 779), (779, 778, 776, 777), (777, 771, 775, 779), (772, 775, 771, 768, 782, 781, 783, 780), (777, 776, 768, 771), (770, 769, 773, 774), (774, 773, 781, 782), (783, 769, 770, 780), (773, 769, 783, 781), (798, 784, 792, 794, 788, 796, 786, 790), (791, 788, 794, 795), (795, 794, 792, 793), (793, 787, 791, 795), (788, 791, 787, 784, 798, 797, 799, 796), (793, 792, 784, 787), (786, 785, 789, 790), (790, 789, 797, 798), (799, 785, 786, 796), (789, 785, 799, 797), (814, 800, 808, 810, 804, 812, 802, 806), (807, 804, 810, 811), (811, 810, 808, 809), (809, 803, 807, 811), (804, 807, 803, 800, 814, 813, 815, 812), (809, 808, 800, 803), (802, 801, 805, 806), (806, 805, 813, 814), (815, 801, 802, 812), (805, 801, 815, 813), (830, 816, 824, 826, 820, 828, 818, 822), (823, 820, 826, 827), (827, 826, 824, 825), (825, 819, 823, 827), (820, 823, 819, 816, 830, 829, 831, 828), (825, 824, 816, 819), (818, 817, 821, 822), (822, 821, 829, 830), (831, 817, 818, 828), (821, 817, 831, 829), (846, 832, 840, 842, 836, 844, 834, 838), (839, 836, 842, 843), (843, 842, 840, 841), (841, 835, 839, 843), (836, 839, 835, 832, 846, 845, 847, 844), (841, 840, 832, 835), (834, 833, 837, 838), (838, 837, 845, 846), (847, 833, 834, 844), (837, 833, 847, 845), (862, 848, 856, 858, 852, 860, 850, 854), (855, 852, 858, 859), (859, 858, 856, 857), (857, 851, 855, 859), (852, 855, 851, 848, 862, 861, 863, 860), (857, 856, 848, 851), (850, 849, 853, 854), (854, 853, 861, 862), (863, 849, 850, 860), (853, 849, 863, 861), (878, 864, 872, 874, 868, 876, 866, 870), (871, 868, 874, 875), (875, 874, 872, 873), (873, 867, 871, 875), (868, 871, 867, 864, 878, 877, 879, 876), (873, 872, 864, 867), (866, 865, 869, 870), (870, 869, 877, 878), (879, 865, 866, 876), (869, 865, 879, 877), (894, 880, 888, 890, 884, 892, 882, 886), (887, 884, 890, 891), (891, 890, 888, 889), (889, 883, 887, 891), (884, 887, 883, 880, 894, 893, 895, 892), (889, 888, 880, 883), (882, 881, 885, 886), (886, 885, 893, 894), (895, 881, 882, 892), (885, 881, 895, 893), (910, 896, 904, 906, 900, 908, 898, 902), (903, 900, 906, 907), (907, 906, 904, 905), (905, 899, 903, 907), (900, 903, 899, 896, 910, 909, 911, 908), (905, 904, 896, 899), (898, 897, 901, 902), (902, 901, 909, 910), (911, 897, 898, 908), (901, 897, 911, 909), (926, 912, 920, 922, 916, 924, 914, 918), (919, 916, 922, 923), (923, 922, 920, 921), (921, 915, 919, 923), (916, 919, 915, 912, 926, 925, 927, 924), (921, 920, 912, 915), (914, 913, 917, 918), (918, 917, 925, 926), (927, 913, 914, 924), (917, 913, 927, 925), (942, 928, 936, 938, 932, 940, 930, 934), (935, 932, 938, 939), (939, 938, 936, 937), (937, 931, 935, 939), (932, 935, 931, 928, 942, 941, 943, 940), (937, 936, 928, 931), (930, 929, 933, 934), (934, 933, 941, 942), (943, 929, 930, 940), (933, 929, 943, 941), (958, 944, 952, 954, 948, 956, 946, 950), (951, 948, 954, 955), (955, 954, 952, 953), (953, 947, 951, 955), (948, 951, 947, 944, 958, 957, 959, 956), (953, 952, 944, 947), (946, 945, 949, 950), (950, 949, 957, 958), (959, 945, 946, 956), (949, 945, 959, 957), (974, 960, 968, 970, 964, 972, 962, 966), (967, 964, 970, 971), (971, 970, 968, 969), (969, 963, 967, 971), (964, 967, 963, 960, 974, 973, 975, 972), (969, 968, 960, 963), (962, 961, 965, 966), (966, 965, 973, 974), (975, 961, 962, 972), (965, 961, 975, 973), (990, 976, 984, 986, 980, 988, 978, 982), (983, 980, 986, 987), (987, 986, 984, 985), (985, 979, 983, 987), (980, 983, 979, 976, 990, 989, 991, 988), (985, 984, 976, 979), (978, 977, 981, 982), (982, 981, 989, 990), (991, 977, 978, 988), (981, 977, 991, 989), (1006, 992, 1000, 1002, 996, 1004, 994, 998), (999, 996, 1002, 1003), (1003, 1002, 1000, 1001), (1001, 995, 999, 1003), (996, 999, 995, 992, 1006, 1005, 1007, 1004), (1001, 1000, 992, 995), (994, 993, 997, 998), (998, 997, 1005, 1006), (1007, 993, 994, 1004), (997, 993, 1007, 1005), (1022, 1008, 1016, 1018, 1012, 1020, 1010, 1014), (1015, 1012, 1018, 1019), (1019, 1018, 1016, 1017), (1017, 1011, 1015, 1019), (1012, 1015, 1011, 1008, 1022, 1021, 1023, 1020), (1017, 1016, 1008, 1011), (1010, 1009, 1013, 1014), (1014, 1013, 1021, 1022), (1023, 1009, 1010, 1020), (1013, 1009, 1023, 1021)])
_uv = me_cube.uv_layers.new(name='UVMap')
_uv.uv.foreach_set('vector', [0.625, 0.505, 0.625, 0.5, 0.875, 0.5, 0.875, 0.75, 0.625, 0.75, 0.625, 0.745, 0.8333, 0.745, 0.8333, 0.505, 0.375, 0.75, 0.625, 0.75, 0.625, 1.0, 0.375, 1.0, 0.375, 0.0, 0.625, 0.0, 0.625, 0.25, 0.375, 0.25, 0.125, 0.5, 0.375, 0.5, 0.375, 0.75, 0.125, 0.75, 0.625, 0.75, 0.375, 0.75, 0.375, 0.5, 0.625, 0.5, 0.625, 0.505, 0.4107, 0.505, 0.4107, 0.745, 0.625, 0.745, 0.375, 0.25, 0.625, 0.25, 0.625, 0.5, 0.375, 0.5, 0.625, 0.0, 0.375, 0.0, 0.375, 0.25, 0.625, 0.25, 0.625, 0.25, 0.375, 0.25, 0.375, 0.4583, 0.625, 0.4583, 0.375, 0.7917, 0.375, 1.0, 0.625, 1.0, 0.625, 0.7917, 0.125, 0.5, 0.125, 0.75, 0.3333, 0.75, 0.3333, 0.5, 0.625, 0.505, 0.625, 0.5, 0.875, 0.5, 0.875, 0.75, 0.625, 0.75, 0.625, 0.745, 0.8333, 0.745, 0.8333, 0.505, 0.375, 0.75, 0.625, 0.75, 0.625, 1.0, 0.375, 1.0, 0.375, 0.0, 0.625, 0.0, 0.625, 0.25, 0.375, 0.25, 0.125, 0.5, 0.375, 0.5, 0.375, 0.75, 0.125, 0.75, 0.625, 0.75, 0.375, 0.75, 0.375, 0.5, 0.625, 0.5, 0.625, 0.505, 0.4107, 0.505, 0.4107, 0.745, 0.625, 0.745, 0.375, 0.25, 0.625, 0.25, 0.625, 0.5, 0.375, 0.5, 0.625, 0.0, 0.375, 0.0, 0.375, 0.25, 0.625, 0.25, 0.625, 0.25, 0.375, 0.25, 0.375, 0.4583, 0.625, 0.4583, 0.375, 0.7917, 0.375, 1.0, 0.625, 1.0, 0.625, 0.7917, 0.125, 0.5, 0.125, 0.75, 0.3333, 0.75, 0.3333, 0.5, 0.625, 0.505, 0.625, 0.5, 0.875, 0.5, 0.875, 0.75, 0.625, 0.75, 0.625, 0.745, 0.8333, 0.745, 0.8333, 0.505, 0.375, 0.75, 0.625, 0.75, 0.625, 1.0, 0.375, 1.0, 0.375, 0.0, 0.625, 0.0, 0.625, 0.25, 0.375, 0.25, 0.125, 0.5, 0.375, 0.5, 0.375, 0.75, 0.125, 0.75, 0.625, 0.75, 0.375, 0.75, 0.375, 0.5, 0.625, 0.5, 0.625, 0.505, 0.4107, 0.505, 0.4107, 0.745, 0.625, 0.745, 0.375, 0.25, 0.625, 0.25, 0.625, 0.5, 0.375, 0.5, 0.625, 0.0, 0.375, 0.0, 0.375, 0.25, 0.625, 0.25, 0.625, 0.25, 0.375, 0.25, 0.375, 0.4583, 0.625, 0.4583, 0.375, 0.7917, 0.375, 1.0, 0.625, 1.0, 0.625, 0.7917, 0.125, 0.5, 0.125, 0.75, 0.3333, 0.75, 0.3333, 0.5, 0.625, 0.505, 0.625, 0.5, 0.875, 0.5, 0.875, 0.75, 0.625, 0.75, 0.625, 0.745, 0.8333, 0.745, 0.8333, 0.505, 0.375, 0.75, 0.625, 0.75, 0.625, 1.0, 0.375, 1.0, 0.375, 0.0, 0.625, 0.0, 0.625, 0.25, 0.375, 0.25, 0.125, 0.5, 0.375, 0.5, 0.375, 0.75, 0.125, 0.75, 0.625, 0.75, 0.375, 0.75, 0.375, 0.5, 0.625, 0.5, 0.625, 0.505, 0.4107, 0.505, 0.4107, 0.745, 0.625, 0.745, 0.375, 0.25, 0.625, 0.25, 0.625, 0.5, 0.375, 0.5, 0.625, 0.0, 0.375, 0.0, 0.375, 0.25, 0.625, 0.25, 0.625, 0.25, 0.375, 0.25, 0.375, 0.4583, 0.625, 0.4583, 0.375, 0.7917, 0.375, 1.0, 0.625, 1.0, 0.625, 0.7917, 0.125, 0.5, 0.125, 0.75, 0.3333, 0.75, 0.3333, 0.5, 0.625, 0.505, 0.625, 0.5, 0.875, 0.5, 0.875, 0.75, 0.625, 0.75, 0.625, 0.745, 0.8333, 0.745, 0.8333, 0.505, 0.375, 0.75, 0.625, 0.75, 0.625, 1.0, 0.375, 1.0, 0.375, 0.0, 0.625, 0.0, 0.625, 0.25, 0.375, 0.25, 0.125, 0.5, 0.375, 0.5, 0.375, 0.75, 0.125, 0.75, 0.625, 0.75, 0.375, 0.75, 0.375, 0.5, 0.625, 0.5, 0.625, 0.505, 0.4107, 0.505, 0.4107, 0.745, 0.625, 0.745, 0.375, 0.25, 0.625, 0.25, 0.625, 0.5, 0.375, 0.5, 0.625, 0.0, 0.375, 0.0, 0.375, 0.25, 0.625, 0.25, 0.625, 0.25, 0.375, 0.25, 0.375, 0.4583, 0.625, 0.4583, 0.375, 0.7917, 0.375, 1.0, 0.625, 1.0, 0.625, 0.7917, 0.125, 0.5, 0.125, 0.75, 0.3333, 0.75, 0.3333, 0.5, 0.625, 0.505, 0.625, 0.5, 0.875, 0.5, 0.875, 0.75, 0.625, 0.75, 0.625, 0.745, 0.8333, 0.745, 0.8333, 0.505, 0.375, 0.75, 0.625, 0.75, 0.625, 1.0, 0.375, 1.0, 0.375, 0.0, 0.625, 0.0, 0.625, 0.25, 0.375, 0.25, 0.125, 0.5, 0.375, 0.5, 0.375, 0.75, 0.125, 0.75, 0.625, 0.75, 0.375, 0.75, 0.375, 0.5, 0.625, 0.5, 0.625, 0.505, 0.4107, 0.505, 0.4107, 0.745, 0.625, 0.745, 0.375, 0.25, 0.625, 0.25, 0.625, 0.5, 0.375, 0.5, 0.625, 0.0, 0.375, 0.0, 0.375, 0.25, 0.625, 0.25, 0.625, 0.25, 0.375, 0.25, 0.375, 0.4583, 0.625, 0.4583, 0.375, 0.7917, 0.375, 1.0, 0.625, 1.0, 0.625, 0.7917, 0.125, 0.5, 0.125, 0.75, 0.3333, 0.75, 0.3333, 0.5, 0.625, 0.505, 0.625, 0.5, 0.875, 0.5, 0.875, 0.75, 0.625, 0.75, 0.625, 0.745, 0.8333, 0.745, 0.8333, 0.505, 0.375, 0.75, 0.625, 0.75, 0.625, 1.0, 0.375, 1.0, 0.375, 0.0, 0.625, 0.0, 0.625, 0.25, 0.375, 0.25, 0.125, 0.5, 0.375, 0.5, 0.375, 0.75, 0.125, 0.75, 0.625, 0.75, 0.375, 0.75, 0.375, 0.5, 0.625, 0.5, 0.625, 0.505, 0.4107, 0.505, 0.4107, 0.745, 0.625, 0.745, 0.375, 0.25, 0.625, 0.25, 0.625, 0.5, 0.375, 0.5, 0.625, 0.0, 0.375, 0.0, 0.375, 0.25, 0.625, 0.25, 0.625, 0.25, 0.375, 0.25, 0.375, 0.4583, 0.625, 0.4583, 0.375, 0.7917, 0.375, 1.0, 0.625, 1.0, 0.625, 0.7917, 0.125, 0.5, 0.125, 0.75, 0.3333, 0.75, 0.3333, 0.5, 0.625, 0.505, 0.625, 0.5, 0.875, 0.5, 0.875, 0.75, 0.625, 0.75, 0.625, 0.745, 0.8333, 0.745, 0.8333, 0.505, 0.375, 0.75, 0.625, 0.75, 0.625, 1.0, 0.375, 1.0, 0.375, 0.0, 0.625, 0.0, 0.625, 0.25, 0.375, 0.25, 0.125, 0.5, 0.375, 0.5, 0.375, 0.75, 0.125, 0.75, 0.625, 0.75, 0.375, 0.75, 0.375, 0.5, 0.625, 0.5, 0.625, 0.505, 0.4107, 0.505, 0.4107, 0.745, 0.625, 0.745, 0.375, 0.25, 0.625, 0.25, 0.625, 0.5, 0.375, 0.5, 0.625, 0.0, 0.375, 0.0, 0.375, 0.25, 0.625, 0.25, 0.625, 0.25, 0.375, 0.25, 0.375, 0.4583, 0.625, 0.4583, 0.375, 0.7917, 0.375, 1.0, 0.625, 1.0, 0.625, 0.7917, 0.125, 0.5, 0.125, 0.75, 0.3333, 0.75, 0.3333, 0.5, 0.625, 0.505, 0.625, 0.5, 0.875, 0.5, 0.875, 0.75, 0.625, 0.75, 0.625, 0.745, 0.8333, 0.745, 0.8333, 0.505, 0.375, 0.75, 0.625, 0.75, 0.625, 1.0, 0.375, 1.0, 0.375, 0.0, 0.625, 0.0, 0.625, 0.25, 0.375, 0.25, 0.125, 0.5, 0.375, 0.5, 0.375, 0.75, 0.125, 0.75, 0.625, 0.75, 0.375, 0.75, 0.375, 0.5, 0.625, 0.5, 0.625, 0.505, 0.4107, 0.505, 0.4107, 0.745, 0.625, 0.745, 0.375, 0.25, 0.625, 0.25, 0.625, 0.5, 0.375, 0.5, 0.625, 0.0, 0.375, 0.0, 0.375, 0.25, 0.625, 0.25, 0.625, 0.25, 0.375, 0.25, 0.375, 0.4583, 0.625, 0.4583, 0.375, 0.7917, 0.375, 1.0, 0.625, 1.0, 0.625, 0.7917, 0.125, 0.5, 0.125, 0.75, 0.3333, 0.75, 0.3333, 0.5, 0.625, 0.505, 0.625, 0.5, 0.875, 0.5, 0.875, 0.75, 0.625, 0.75, 0.625, 0.745, 0.8333, 0.745, 0.8333, 0.505, 0.375, 0.75, 0.625, 0.75, 0.625, 1.0, 0.375, 1.0, 0.375, 0.0, 0.625, 0.0, 0.625, 0.25, 0.375, 0.25, 0.125, 0.5, 0.375, 0.5, 0.375, 0.75, 0.125, 0.75, 0.625, 0.75, 0.375, 0.75, 0.375, 0.5, 0.625, 0.5, 0.625, 0.505, 0.4107, 0.505, 0.4107, 0.745, 0.625, 0.745, 0.375, 0.25, 0.625, 0.25, 0.625, 0.5, 0.375, 0.5, 0.625, 0.0, 0.375, 0.0, 0.375, 0.25, 0.625, 0.25, 0.625, 0.25, 0.375, 0.25, 0.375, 0.4583, 0.625, 0.4583, 0.375, 0.7917, 0.375, 1.0, 0.625, 1.0, 0.625, 0.7917, 0.125, 0.5, 0.125, 0.75, 0.3333, 0.75, 0.3333, 0.5, 0.625, 0.505, 0.625, 0.5, 0.875, 0.5, 0.875, 0.75, 0.625, 0.75, 0.625, 0.745, 0.8333, 0.745, 0.8333, 0.505, 0.375, 0.75, 0.625, 0.75, 0.625, 1.0, 0.375, 1.0, 0.375, 0.0, 0.625, 0.0, 0.625, 0.25, 0.375, 0.25, 0.125, 0.5, 0.375, 0.5, 0.375, 0.75, 0.125, 0.75, 0.625, 0.75, 0.375, 0.75, 0.375, 0.5, 0.625, 0.5, 0.625, 0.505, 0.4107, 0.505, 0.4107, 0.745, 0.625, 0.745, 0.375, 0.25, 0.625, 0.25, 0.625, 0.5, 0.375, 0.5, 0.625, 0.0, 0.375, 0.0, 0.375, 0.25, 0.625, 0.25, 0.625, 0.25, 0.375, 0.25, 0.375, 0.4583, 0.625, 0.4583, 0.375, 0.7917, 0.375, 1.0, 0.625, 1.0, 0.625, 0.7917, 0.125, 0.5, 0.125, 0.75, 0.3333, 0.75, 0.3333, 0.5, 0.625, 0.505, 0.625, 0.5, 0.875, 0.5, 0.875, 0.75, 0.625, 0.75, 0.625, 0.745, 0.8333, 0.745, 0.8333, 0.505, 0.375, 0.75, 0.625, 0.75, 0.625, 1.0, 0.375, 1.0, 0.375, 0.0, 0.625, 0.0, 0.625, 0.25, 0.375, 0.25, 0.125, 0.5, 0.375, 0.5, 0.375, 0.75, 0.125, 0.75, 0.625, 0.75, 0.375, 0.75, 0.375, 0.5, 0.625, 0.5, 0.625, 0.505, 0.4107, 0.505, 0.4107, 0.745, 0.625, 0.745, 0.375, 0.25, 0.625, 0.25, 0.625, 0.5, 0.375, 0.5, 0.625, 0.0, 0.375, 0.0, 0.375, 0.25, 0.625, 0.25, 0.625, 0.25, 0.375, 0.25, 0.375, 0.4583, 0.625, 0.4583, 0.375, 0.7917, 0.375, 1.0, 0.625, 1.0, 0.625, 0.7917, 0.125, 0.5, 0.125, 0.75, 0.3333, 0.75, 0.3333, 0.5, 0.625, 0.505, 0.625, 0.5, 0.875, 0.5, 0.875, 0.75, 0.625, 0.75, 0.625, 0.745, 0.8333, 0.745, 0.8333, 0.505, 0.375, 0.75, 0.625, 0.75, 0.625, 1.0, 0.375, 1.0, 0.375, 0.0, 0.625, 0.0, 0.625, 0.25, 0.375, 0.25, 0.125, 0.5, 0.375, 0.5, 0.375, 0.75, 0.125, 0.75, 0.625, 0.75, 0.375, 0.75, 0.375, 0.5, 0.625, 0.5, 0.625, 0.505, 0.4107, 0.505, 0.4107, 0.745, 0.625, 0.745, 0.375, 0.25, 0.625, 0.25, 0.625, 0.5, 0.375, 0.5, 0.625, 0.0, 0.375, 0.0, 0.375, 0.25, 0.625, 0.25, 0.625, 0.25, 0.375, 0.25, 0.375, 0.4583, 0.625, 0.4583, 0.375, 0.7917, 0.375, 1.0, 0.625, 1.0, 0.625, 0.7917, 0.125, 0.5, 0.125, 0.75, 0.3333, 0.75, 0.3333, 0.5, 0.625, 0.505, 0.625, 0.5, 0.875, 0.5, 0.875, 0.75, 0.625, 0.75, 0.625, 0.745, 0.8333, 0.745, 0.8333, 0.505, 0.375, 0.75, 0.625, 0.75, 0.625, 1.0, 0.375, 1.0, 0.375, 0.0, 0.625, 0.0, 0.625, 0.25, 0.375, 0.25, 0.125, 0.5, 0.375, 0.5, 0.375, 0.75, 0.125, 0.75, 0.625, 0.75, 0.375, 0.75, 0.375, 0.5, 0.625, 0.5, 0.625, 0.505, 0.4107, 0.505, 0.4107, 0.745, 0.625, 0.745, 0.375, 0.25, 0.625, 0.25, 0.625, 0.5, 0.375, 0.5, 0.625, 0.0, 0.375, 0.0, 0.375, 0.25, 0.625, 0.25, 0.625, 0.25, 0.375, 0.25, 0.375, 0.4583, 0.625, 0.4583, 0.375, 0.7917, 0.375, 1.0, 0.625, 1.0, 0.625, 0.7917, 0.125, 0.5, 0.125, 0.75, 0.3333, 0.75, 0.3333, 0.5, 0.625, 0.505, 0.625, 0.5, 0.875, 0.5, 0.875, 0.75, 0.625, 0.75, 0.625, 0.745, 0.8333, 0.745, 0.8333, 0.505, 0.375, 0.75, 0.625, 0.75, 0.625, 1.0, 0.375, 1.0, 0.375, 0.0, 0.625, 0.0, 0.625, 0.25, 0.375, 0.25, 0.125, 0.5, 0.375, 0.5, 0.375, 0.75, 0.125, 0.75, 0.625, 0.75, 0.375, 0.75, 0.375, 0.5, 0.625, 0.5, 0.625, 0.505, 0.4107, 0.505, 0.4107, 0.745, 0.625, 0.745, 0.375, 0.25, 0.625, 0.25, 0.625, 0.5, 0.375, 0.5, 0.625, 0.0, 0.375, 0.0, 0.375, 0.25, 0.625, 0.25, 0.625, 0.25, 0.375, 0.25, 0.375, 0.4583, 0.625, 0.4583, 0.375, 0.7917, 0.375, 1.0, 0.625, 1.0, 0.625, 0.7917, 0.125, 0.5, 0.125, 0.75, 0.3333, 0.75, 0.3333, 0.5, 0.625, 0.505, 0.625, 0.5, 0.875, 0.5, 0.875, 0.75, 0.625, 0.75, 0.625, 0.745, 0.8333, 0.745, 0.8333, 0.505, 0.375, 0.75, 0.625, 0.75, 0.625, 1.0, 0.375, 1.0, 0.375, 0.0, 0.625, 0.0, 0.625, 0.25, 0.375, 0.25, 0.125, 0.5, 0.375, 0.5, 0.375, 0.75, 0.125, 0.75, 0.625, 0.75, 0.375, 0.75, 0.375, 0.5, 0.625, 0.5, 0.625, 0.505, 0.4107, 0.505, 0.4107, 0.745, 0.625, 0.745, 0.375, 0.25, 0.625, 0.25, 0.625, 0.5, 0.375, 0.5, 0.625, 0.0, 0.375, 0.0, 0.375, 0.25, 0.625, 0.25, 0.625, 0.25, 0.375, 0.25, 0.375, 0.4583, 0.625, 0.4583, 0.375, 0.7917, 0.375, 1.0, 0.625, 1.0, 0.625, 0.7917, 0.125, 0.5, 0.125, 0.75, 0.3333, 0.75, 0.3333, 0.5, 0.625, 0.505, 0.625, 0.5, 0.875, 0.5, 0.875, 0.75, 0.625, 0.75, 0.625, 0.745, 0.8333, 0.745, 0.8333, 0.505, 0.375, 0.75, 0.625, 0.75, 0.625, 1.0, 0.375, 1.0, 0.375, 0.0, 0.625, 0.0, 0.625, 0.25, 0.375, 0.25, 0.125, 0.5, 0.375, 0.5, 0.375, 0.75, 0.125, 0.75, 0.625, 0.75, 0.375, 0.75, 0.375, 0.5, 0.625, 0.5, 0.625, 0.505, 0.4107, 0.505, 0.4107, 0.745, 0.625, 0.745, 0.375, 0.25, 0.625, 0.25, 0.625, 0.5, 0.375, 0.5, 0.625, 0.0, 0.375, 0.0, 0.375, 0.25, 0.625, 0.25, 0.625, 0.25, 0.375, 0.25, 0.375, 0.4583, 0.625, 0.4583, 0.375, 0.7917, 0.375, 1.0, 0.625, 1.0, 0.625, 0.7917, 0.125, 0.5, 0.125, 0.75, 0.3333, 0.75, 0.3333, 0.5, 0.625, 0.505, 0.625, 0.5, 0.875, 0.5, 0.875, 0.75, 0.625, 0.75, 0.625, 0.745, 0.8333, 0.745, 0.8333, 0.505, 0.375, 0.75, 0.625, 0.75, 0.625, 1.0, 0.375, 1.0, 0.375, 0.0, 0.625, 0.0, 0.625, 0.25, 0.375, 0.25, 0.125, 0.5, 0.375, 0.5, 0.375, 0.75, 0.125, 0.75, 0.625, 0.75, 0.375, 0.75, 0.375, 0.5, 0.625, 0.5, 0.625, 0.505, 0.4107, 0.505, 0.4107, 0.745, 0.625, 0.745, 0.375, 0.25, 0.625, 0.25, 0.625, 0.5, 0.375, 0.5, 0.625, 0.0, 0.375, 0.0, 0.375, 0.25, 0.625, 0.25, 0.625, 0.25, 0.375, 0.25, 0.375, 0.4583, 0.625, 0.4583, 0.375, 0.7917, 0.375, 1.0, 0.625, 1.0, 0.625, 0.7917, 0.125, 0.5, 0.125, 0.75, 0.3333, 0.75, 0.3333, 0.5, 0.625, 0.505, 0.625, 0.5, 0.875, 0.5, 0.875, 0.75, 0.625, 0.75, 0.625, 0.745, 0.8333, 0.745, 0.8333, 0.505, 0.375, 0.75, 0.625, 0.75, 0.625, 1.0, 0.375, 1.0, 0.375, 0.0, 0.625, 0.0, 0.625, 0.25, 0.375, 0.25, 0.125, 0.5, 0.375, 0.5, 0.375, 0.75, 0.125, 0.75, 0.625, 0.75, 0.375, 0.75, 0.375, 0.5, 0.625, 0.5, 0.625, 0.505, 0.4107, 0.505, 0.4107, 0.745, 0.625, 0.745, 0.375, 0.25, 0.625, 0.25, 0.625, 0.5, 0.375, 0.5, 0.625, 0.0, 0.375, 0.0, 0.375, 0.25, 0.625, 0.25, 0.625, 0.25, 0.375, 0.25, 0.375, 0.4583, 0.625, 0.4583, 0.375, 0.7917, 0.375, 1.0, 0.625, 1.0, 0.625, 0.7917, 0.125, 0.5, 0.125, 0.75, 0.3333, 0.75, 0.3333, 0.5, 0.625, 0.505, 0.625, 0.5, 0.875, 0.5, 0.875, 0.75, 0.625, 0.75, 0.625, 0.745, 0.8333, 0.745, 0.8333, 0.505, 0.375, 0.75, 0.625, 0.75, 0.625, 1.0, 0.375, 1.0, 0.375, 0.0, 0.625, 0.0, 0.625, 0.25, 0.375, 0.25, 0.125, 0.5, 0.375, 0.5, 0.375, 0.75, 0.125, 0.75, 0.625, 0.75, 0.375, 0.75, 0.375, 0.5, 0.625, 0.5, 0.625, 0.505, 0.4107, 0.505, 0.4107, 0.745, 0.625, 0.745, 0.375, 0.25, 0.625, 0.25, 0.625, 0.5, 0.375, 0.5, 0.625, 0.0, 0.375, 0.0, 0.375, 0.25, 0.625, 0.25, 0.625, 0.25, 0.375, 0.25, 0.375, 0.4583, 0.625, 0.4583, 0.375, 0.7917, 0.375, 1.0, 0.625, 1.0, 0.625, 0.7917, 0.125, 0.5, 0.125, 0.75, 0.3333, 0.75, 0.3333, 0.5, 0.625, 0.505, 0.625, 0.5, 0.875, 0.5, 0.875, 0.75, 0.625, 0.75, 0.625, 0.745, 0.8333, 0.745, 0.8333, 0.505, 0.375, 0.75, 0.625, 0.75, 0.625, 1.0, 0.375, 1.0, 0.375, 0.0, 0.625, 0.0, 0.625, 0.25, 0.375, 0.25, 0.125, 0.5, 0.375, 0.5, 0.375, 0.75, 0.125, 0.75, 0.625, 0.75, 0.375, 0.75, 0.375, 0.5, 0.625, 0.5, 0.625, 0.505, 0.4107, 0.505, 0.4107, 0.745, 0.625, 0.745, 0.375, 0.25, 0.625, 0.25, 0.625, 0.5, 0.375, 0.5, 0.625, 0.0, 0.375, 0.0, 0.375, 0.25, 0.625, 0.25, 0.625, 0.25, 0.375, 0.25, 0.375, 0.4583, 0.625, 0.4583, 0.375, 0.7917, 0.375, 1.0, 0.625, 1.0, 0.625, 0.7917, 0.125, 0.5, 0.125, 0.75, 0.3333, 0.75, 0.3333, 0.5, 0.625, 0.505, 0.625, 0.5, 0.875, 0.5, 0.875, 0.75, 0.625, 0.75, 0.625, 0.745, 0.8333, 0.745, 0.8333, 0.505, 0.375, 0.75, 0.625, 0.75, 0.625, 1.0, 0.375, 1.0, 0.375, 0.0, 0.625, 0.0, 0.625, 0.25, 0.375, 0.25, 0.125, 0.5, 0.375, 0.5, 0.375, 0.75, 0.125, 0.75, 0.625, 0.75, 0.375, 0.75, 0.375, 0.5, 0.625, 0.5, 0.625, 0.505, 0.4107, 0.505, 0.4107, 0.745, 0.625, 0.745, 0.375, 0.25, 0.625, 0.25, 0.625, 0.5, 0.375, 0.5, 0.625, 0.0, 0.375, 0.0, 0.375, 0.25, 0.625, 0.25, 0.625, 0.25, 0.375, 0.25, 0.375, 0.4583, 0.625, 0.4583, 0.375, 0.7917, 0.375, 1.0, 0.625, 1.0, 0.625, 0.7917, 0.125, 0.5, 0.125, 0.75, 0.3333, 0.75, 0.3333, 0.5, 0.625, 0.505, 0.625, 0.5, 0.875, 0.5, 0.875, 0.75, 0.625, 0.75, 0.625, 0.745, 0.8333, 0.745, 0.8333, 0.505, 0.375, 0.75, 0.625, 0.75, 0.625, 1.0, 0.375, 1.0, 0.375, 0.0, 0.625, 0.0, 0.625, 0.25, 0.375, 0.25, 0.125, 0.5, 0.375, 0.5, 0.375, 0.75, 0.125, 0.75, 0.625, 0.75, 0.375, 0.75, 0.375, 0.5, 0.625, 0.5, 0.625, 0.505, 0.4107, 0.505, 0.4107, 0.745, 0.625, 0.745, 0.375, 0.25, 0.625, 0.25, 0.625, 0.5, 0.375, 0.5, 0.625, 0.0, 0.375, 0.0, 0.375, 0.25, 0.625, 0.25, 0.625, 0.25, 0.375, 0.25, 0.375, 0.4583, 0.625, 0.4583, 0.375, 0.7917, 0.375, 1.0, 0.625, 1.0, 0.625, 0.7917, 0.125, 0.5, 0.125, 0.75, 0.3333, 0.75, 0.3333, 0.5, 0.625, 0.505, 0.625, 0.5, 0.875, 0.5, 0.875, 0.75, 0.625, 0.75, 0.625, 0.745, 0.8333, 0.745, 0.8333, 0.505, 0.375, 0.75, 0.625, 0.75, 0.625, 1.0, 0.375, 1.0, 0.375, 0.0, 0.625, 0.0, 0.625, 0.25, 0.375, 0.25, 0.125, 0.5, 0.375, 0.5, 0.375, 0.75, 0.125, 0.75, 0.625, 0.75, 0.375, 0.75, 0.375, 0.5, 0.625, 0.5, 0.625, 0.505, 0.4107, 0.505, 0.4107, 0.745, 0.625, 0.745, 0.375, 0.25, 0.625, 0.25, 0.625, 0.5, 0.375, 0.5, 0.625, 0.0, 0.375, 0.0, 0.375, 0.25, 0.625, 0.25, 0.625, 0.25, 0.375, 0.25, 0.375, 0.4583, 0.625, 0.4583, 0.375, 0.7917, 0.375, 1.0, 0.625, 1.0, 0.625, 0.7917, 0.125, 0.5, 0.125, 0.75, 0.3333, 0.75, 0.3333, 0.5, 0.625, 0.505, 0.625, 0.5, 0.875, 0.5, 0.875, 0.75, 0.625, 0.75, 0.625, 0.745, 0.8333, 0.745, 0.8333, 0.505, 0.375, 0.75, 0.625, 0.75, 0.625, 1.0, 0.375, 1.0, 0.375, 0.0, 0.625, 0.0, 0.625, 0.25, 0.375, 0.25, 0.125, 0.5, 0.375, 0.5, 0.375, 0.75, 0.125, 0.75, 0.625, 0.75, 0.375, 0.75, 0.375, 0.5, 0.625, 0.5, 0.625, 0.505, 0.4107, 0.505, 0.4107, 0.745, 0.625, 0.745, 0.375, 0.25, 0.625, 0.25, 0.625, 0.5, 0.375, 0.5, 0.625, 0.0, 0.375, 0.0, 0.375, 0.25, 0.625, 0.25, 0.625, 0.25, 0.375, 0.25, 0.375, 0.4583, 0.625, 0.4583, 0.375, 0.7917, 0.375, 1.0, 0.625, 1.0, 0.625, 0.7917, 0.125, 0.5, 0.125, 0.75, 0.3333, 0.75, 0.3333, 0.5, 0.625, 0.505, 0.625, 0.5, 0.875, 0.5, 0.875, 0.75, 0.625, 0.75, 0.625, 0.745, 0.8333, 0.745, 0.8333, 0.505, 0.375, 0.75, 0.625, 0.75, 0.625, 1.0, 0.375, 1.0, 0.375, 0.0, 0.625, 0.0, 0.625, 0.25, 0.375, 0.25, 0.125, 0.5, 0.375, 0.5, 0.375, 0.75, 0.125, 0.75, 0.625, 0.75, 0.375, 0.75, 0.375, 0.5, 0.625, 0.5, 0.625, 0.505, 0.4107, 0.505, 0.4107, 0.745, 0.625, 0.745, 0.375, 0.25, 0.625, 0.25, 0.625, 0.5, 0.375, 0.5, 0.625, 0.0, 0.375, 0.0, 0.375, 0.25, 0.625, 0.25, 0.625, 0.25, 0.375, 0.25, 0.375, 0.4583, 0.625, 0.4583, 0.375, 0.7917, 0.375, 1.0, 0.625, 1.0, 0.625, 0.7917, 0.125, 0.5, 0.125, 0.75, 0.3333, 0.75, 0.3333, 0.5, 0.625, 0.505, 0.625, 0.5, 0.875, 0.5, 0.875, 0.75, 0.625, 0.75, 0.625, 0.745, 0.8333, 0.745, 0.8333, 0.505, 0.375, 0.75, 0.625, 0.75, 0.625, 1.0, 0.375, 1.0, 0.375, 0.0, 0.625, 0.0, 0.625, 0.25, 0.375, 0.25, 0.125, 0.5, 0.375, 0.5, 0.375, 0.75, 0.125, 0.75, 0.625, 0.75, 0.375, 0.75, 0.375, 0.5, 0.625, 0.5, 0.625, 0.505, 0.4107, 0.505, 0.4107, 0.745, 0.625, 0.745, 0.375, 0.25, 0.625, 0.25, 0.625, 0.5, 0.375, 0.5, 0.625, 0.0, 0.375, 0.0, 0.375, 0.25, 0.625, 0.25, 0.625, 0.25, 0.375, 0.25, 0.375, 0.4583, 0.625, 0.4583, 0.375, 0.7917, 0.375, 1.0, 0.625, 1.0, 0.625, 0.7917, 0.125, 0.5, 0.125, 0.75, 0.3333, 0.75, 0.3333, 0.5, 0.625, 0.505, 0.625, 0.5, 0.875, 0.5, 0.875, 0.75, 0.625, 0.75, 0.625, 0.745, 0.8333, 0.745, 0.8333, 0.505, 0.375, 0.75, 0.625, 0.75, 0.625, 1.0, 0.375, 1.0, 0.375, 0.0, 0.625, 0.0, 0.625, 0.25, 0.375, 0.25, 0.125, 0.5, 0.375, 0.5, 0.375, 0.75, 0.125, 0.75, 0.625, 0.75, 0.375, 0.75, 0.375, 0.5, 0.625, 0.5, 0.625, 0.505, 0.4107, 0.505, 0.4107, 0.745, 0.625, 0.745, 0.375, 0.25, 0.625, 0.25, 0.625, 0.5, 0.375, 0.5, 0.625, 0.0, 0.375, 0.0, 0.375, 0.25, 0.625, 0.25, 0.625, 0.25, 0.375, 0.25, 0.375, 0.4583, 0.625, 0.4583, 0.375, 0.7917, 0.375, 1.0, 0.625, 1.0, 0.625, 0.7917, 0.125, 0.5, 0.125, 0.75, 0.3333, 0.75, 0.3333, 0.5, 0.625, 0.505, 0.625, 0.5, 0.875, 0.5, 0.875, 0.75, 0.625, 0.75, 0.625, 0.745, 0.8333, 0.745, 0.8333, 0.505, 0.375, 0.75, 0.625, 0.75, 0.625, 1.0, 0.375, 1.0, 0.375, 0.0, 0.625, 0.0, 0.625, 0.25, 0.375, 0.25, 0.125, 0.5, 0.375, 0.5, 0.375, 0.75, 0.125, 0.75, 0.625, 0.75, 0.375, 0.75, 0.375, 0.5, 0.625, 0.5, 0.625, 0.505, 0.4107, 0.505, 0.4107, 0.745, 0.625, 0.745, 0.375, 0.25, 0.625, 0.25, 0.625, 0.5, 0.375, 0.5, 0.625, 0.0, 0.375, 0.0, 0.375, 0.25, 0.625, 0.25, 0.625, 0.25, 0.375, 0.25, 0.375, 0.4583, 0.625, 0.4583, 0.375, 0.7917, 0.375, 1.0, 0.625, 1.0, 0.625, 0.7917, 0.125, 0.5, 0.125, 0.75, 0.3333, 0.75, 0.3333, 0.5, 0.625, 0.505, 0.625, 0.5, 0.875, 0.5, 0.875, 0.75, 0.625, 0.75, 0.625, 0.745, 0.8333, 0.745, 0.8333, 0.505, 0.375, 0.75, 0.625, 0.75, 0.625, 1.0, 0.375, 1.0, 0.375, 0.0, 0.625, 0.0, 0.625, 0.25, 0.375, 0.25, 0.125, 0.5, 0.375, 0.5, 0.375, 0.75, 0.125, 0.75, 0.625, 0.75, 0.375, 0.75, 0.375, 0.5, 0.625, 0.5, 0.625, 0.505, 0.4107, 0.505, 0.4107, 0.745, 0.625, 0.745, 0.375, 0.25, 0.625, 0.25, 0.625, 0.5, 0.375, 0.5, 0.625, 0.0, 0.375, 0.0, 0.375, 0.25, 0.625, 0.25, 0.625, 0.25, 0.375, 0.25, 0.375, 0.4583, 0.625, 0.4583, 0.375, 0.7917, 0.375, 1.0, 0.625, 1.0, 0.625, 0.7917, 0.125, 0.5, 0.125, 0.75, 0.3333, 0.75, 0.3333, 0.5, 0.625, 0.505, 0.625, 0.5, 0.875, 0.5, 0.875, 0.75, 0.625, 0.75, 0.625, 0.745, 0.8333, 0.745, 0.8333, 0.505, 0.375, 0.75, 0.625, 0.75, 0.625, 1.0, 0.375, 1.0, 0.375, 0.0, 0.625, 0.0, 0.625, 0.25, 0.375, 0.25, 0.125, 0.5, 0.375, 0.5, 0.375, 0.75, 0.125, 0.75, 0.625, 0.75, 0.375, 0.75, 0.375, 0.5, 0.625, 0.5, 0.625, 0.505, 0.4107, 0.505, 0.4107, 0.745, 0.625, 0.745, 0.375, 0.25, 0.625, 0.25, 0.625, 0.5, 0.375, 0.5, 0.625, 0.0, 0.375, 0.0, 0.375, 0.25, 0.625, 0.25, 0.625, 0.25, 0.375, 0.25, 0.375, 0.4583, 0.625, 0.4583, 0.375, 0.7917, 0.375, 1.0, 0.625, 1.0, 0.625, 0.7917, 0.125, 0.5, 0.125, 0.75, 0.3333, 0.75, 0.3333, 0.5, 0.625, 0.505, 0.625, 0.5, 0.875, 0.5, 0.875, 0.75, 0.625, 0.75, 0.625, 0.745, 0.8333, 0.745, 0.8333, 0.505, 0.375, 0.75, 0.625, 0.75, 0.625, 1.0, 0.375, 1.0, 0.375, 0.0, 0.625, 0.0, 0.625, 0.25, 0.375, 0.25, 0.125, 0.5, 0.375, 0.5, 0.375, 0.75, 0.125, 0.75, 0.625, 0.75, 0.375, 0.75, 0.375, 0.5, 0.625, 0.5, 0.625, 0.505, 0.4107, 0.505, 0.4107, 0.745, 0.625, 0.745, 0.375, 0.25, 0.625, 0.25, 0.625, 0.5, 0.375, 0.5, 0.625, 0.0, 0.375, 0.0, 0.375, 0.25, 0.625, 0.25, 0.625, 0.25, 0.375, 0.25, 0.375, 0.4583, 0.625, 0.4583, 0.375, 0.7917, 0.375, 1.0, 0.625, 1.0, 0.625, 0.7917, 0.125, 0.5, 0.125, 0.75, 0.3333, 0.75, 0.3333, 0.5, 0.625, 0.505, 0.625, 0.5, 0.875, 0.5, 0.875, 0.75, 0.625, 0.75, 0.625, 0.745, 0.8333, 0.745, 0.8333, 0.505, 0.375, 0.75, 0.625, 0.75, 0.625, 1.0, 0.375, 1.0, 0.375, 0.0, 0.625, 0.0, 0.625, 0.25, 0.375, 0.25, 0.125, 0.5, 0.375, 0.5, 0.375, 0.75, 0.125, 0.75, 0.625, 0.75, 0.375, 0.75, 0.375, 0.5, 0.625, 0.5, 0.625, 0.505, 0.4107, 0.505, 0.4107, 0.745, 0.625, 0.745, 0.375, 0.25, 0.625, 0.25, 0.625, 0.5, 0.375, 0.5, 0.625, 0.0, 0.375, 0.0, 0.375, 0.25, 0.625, 0.25, 0.625, 0.25, 0.375, 0.25, 0.375, 0.4583, 0.625, 0.4583, 0.375, 0.7917, 0.375, 1.0, 0.625, 1.0, 0.625, 0.7917, 0.125, 0.5, 0.125, 0.75, 0.3333, 0.75, 0.3333, 0.5, 0.625, 0.505, 0.625, 0.5, 0.875, 0.5, 0.875, 0.75, 0.625, 0.75, 0.625, 0.745, 0.8333, 0.745, 0.8333, 0.505, 0.375, 0.75, 0.625, 0.75, 0.625, 1.0, 0.375, 1.0, 0.375, 0.0, 0.625, 0.0, 0.625, 0.25, 0.375, 0.25, 0.125, 0.5, 0.375, 0.5, 0.375, 0.75, 0.125, 0.75, 0.625, 0.75, 0.375, 0.75, 0.375, 0.5, 0.625, 0.5, 0.625, 0.505, 0.4107, 0.505, 0.4107, 0.745, 0.625, 0.745, 0.375, 0.25, 0.625, 0.25, 0.625, 0.5, 0.375, 0.5, 0.625, 0.0, 0.375, 0.0, 0.375, 0.25, 0.625, 0.25, 0.625, 0.25, 0.375, 0.25, 0.375, 0.4583, 0.625, 0.4583, 0.375, 0.7917, 0.375, 1.0, 0.625, 1.0, 0.625, 0.7917, 0.125, 0.5, 0.125, 0.75, 0.3333, 0.75, 0.3333, 0.5, 0.625, 0.505, 0.625, 0.5, 0.875, 0.5, 0.875, 0.75, 0.625, 0.75, 0.625, 0.745, 0.8333, 0.745, 0.8333, 0.505, 0.375, 0.75, 0.625, 0.75, 0.625, 1.0, 0.375, 1.0, 0.375, 0.0, 0.625, 0.0, 0.625, 0.25, 0.375, 0.25, 0.125, 0.5, 0.375, 0.5, 0.375, 0.75, 0.125, 0.75, 0.625, 0.75, 0.375, 0.75, 0.375, 0.5, 0.625, 0.5, 0.625, 0.505, 0.4107, 0.505, 0.4107, 0.745, 0.625, 0.745, 0.375, 0.25, 0.625, 0.25, 0.625, 0.5, 0.375, 0.5, 0.625, 0.0, 0.375, 0.0, 0.375, 0.25, 0.625, 0.25, 0.625, 0.25, 0.375, 0.25, 0.375, 0.4583, 0.625, 0.4583, 0.375, 0.7917, 0.375, 1.0, 0.625, 1.0, 0.625, 0.7917, 0.125, 0.5, 0.125, 0.75, 0.3333, 0.75, 0.3333, 0.5, 0.625, 0.505, 0.625, 0.5, 0.875, 0.5, 0.875, 0.75, 0.625, 0.75, 0.625, 0.745, 0.8333, 0.745, 0.8333, 0.505, 0.375, 0.75, 0.625, 0.75, 0.625, 1.0, 0.375, 1.0, 0.375, 0.0, 0.625, 0.0, 0.625, 0.25, 0.375, 0.25, 0.125, 0.5, 0.375, 0.5, 0.375, 0.75, 0.125, 0.75, 0.625, 0.75, 0.375, 0.75, 0.375, 0.5, 0.625, 0.5, 0.625, 0.505, 0.4107, 0.505, 0.4107, 0.745, 0.625, 0.745, 0.375, 0.25, 0.625, 0.25, 0.625, 0.5, 0.375, 0.5, 0.625, 0.0, 0.375, 0.0, 0.375, 0.25, 0.625, 0.25, 0.625, 0.25, 0.375, 0.25, 0.375, 0.4583, 0.625, 0.4583, 0.375, 0.7917, 0.375, 1.0, 0.625, 1.0, 0.625, 0.7917, 0.125, 0.5, 0.125, 0.75, 0.3333, 0.75, 0.3333, 0.5, 0.625, 0.505, 0.625, 0.5, 0.875, 0.5, 0.875, 0.75, 0.625, 0.75, 0.625, 0.745, 0.8333, 0.745, 0.8333, 0.505, 0.375, 0.75, 0.625, 0.75, 0.625, 1.0, 0.375, 1.0, 0.375, 0.0, 0.625, 0.0, 0.625, 0.25, 0.375, 0.25, 0.125, 0.5, 0.375, 0.5, 0.375, 0.75, 0.125, 0.75, 0.625, 0.75, 0.375, 0.75, 0.375, 0.5, 0.625, 0.5, 0.625, 0.505, 0.4107, 0.505, 0.4107, 0.745, 0.625, 0.745, 0.375, 0.25, 0.625, 0.25, 0.625, 0.5, 0.375, 0.5, 0.625, 0.0, 0.375, 0.0, 0.375, 0.25, 0.625, 0.25, 0.625, 0.25, 0.375, 0.25, 0.375, 0.4583, 0.625, 0.4583, 0.375, 0.7917, 0.375, 1.0, 0.625, 1.0, 0.625, 0.7917, 0.125, 0.5, 0.125, 0.75, 0.3333, 0.75, 0.3333, 0.5, 0.625, 0.505, 0.625, 0.5, 0.875, 0.5, 0.875, 0.75, 0.625, 0.75, 0.625, 0.745, 0.8333, 0.745, 0.8333, 0.505, 0.375, 0.75, 0.625, 0.75, 0.625, 1.0, 0.375, 1.0, 0.375, 0.0, 0.625, 0.0, 0.625, 0.25, 0.375, 0.25, 0.125, 0.5, 0.375, 0.5, 0.375, 0.75, 0.125, 0.75, 0.625, 0.75, 0.375, 0.75, 0.375, 0.5, 0.625, 0.5, 0.625, 0.505, 0.4107, 0.505, 0.4107, 0.745, 0.625, 0.745, 0.375, 0.25, 0.625, 0.25, 0.625, 0.5, 0.375, 0.5, 0.625, 0.0, 0.375, 0.0, 0.375, 0.25, 0.625, 0.25, 0.625, 0.25, 0.375, 0.25, 0.375, 0.4583, 0.625, 0.4583, 0.375, 0.7917, 0.375, 1.0, 0.625, 1.0, 0.625, 0.7917, 0.125, 0.5, 0.125, 0.75, 0.3333, 0.75, 0.3333, 0.5, 0.625, 0.505, 0.625, 0.5, 0.875, 0.5, 0.875, 0.75, 0.625, 0.75, 0.625, 0.745, 0.8333, 0.745, 0.8333, 0.505, 0.375, 0.75, 0.625, 0.75, 0.625, 1.0, 0.375, 1.0, 0.375, 0.0, 0.625, 0.0, 0.625, 0.25, 0.375, 0.25, 0.125, 0.5, 0.375, 0.5, 0.375, 0.75, 0.125, 0.75, 0.625, 0.75, 0.375, 0.75, 0.375, 0.5, 0.625, 0.5, 0.625, 0.505, 0.4107, 0.505, 0.4107, 0.745, 0.625, 0.745, 0.375, 0.25, 0.625, 0.25, 0.625, 0.5, 0.375, 0.5, 0.625, 0.0, 0.375, 0.0, 0.375, 0.25, 0.625, 0.25, 0.625, 0.25, 0.375, 0.25, 0.375, 0.4583, 0.625, 0.4583, 0.375, 0.7917, 0.375, 1.0, 0.625, 1.0, 0.625, 0.7917, 0.125, 0.5, 0.125, 0.75, 0.3333, 0.75, 0.3333, 0.5, 0.625, 0.505, 0.625, 0.5, 0.875, 0.5, 0.875, 0.75, 0.625, 0.75, 0.625, 0.745, 0.8333, 0.745, 0.8333, 0.505, 0.375, 0.75, 0.625, 0.75, 0.625, 1.0, 0.375, 1.0, 0.375, 0.0, 0.625, 0.0, 0.625, 0.25, 0.375, 0.25, 0.125, 0.5, 0.375, 0.5, 0.375, 0.75, 0.125, 0.75, 0.625, 0.75, 0.375, 0.75, 0.375, 0.5, 0.625, 0.5, 0.625, 0.505, 0.4107, 0.505, 0.4107, 0.745, 0.625, 0.745, 0.375, 0.25, 0.625, 0.25, 0.625, 0.5, 0.375, 0.5, 0.625, 0.0, 0.375, 0.0, 0.375, 0.25, 0.625, 0.25, 0.625, 0.25, 0.375, 0.25, 0.375, 0.4583, 0.625, 0.4583, 0.375, 0.7917, 0.375, 1.0, 0.625, 1.0, 0.625, 0.7917, 0.125, 0.5, 0.125, 0.75, 0.3333, 0.75, 0.3333, 0.5, 0.625, 0.505, 0.625, 0.5, 0.875, 0.5, 0.875, 0.75, 0.625, 0.75, 0.625, 0.745, 0.8333, 0.745, 0.8333, 0.505, 0.375, 0.75, 0.625, 0.75, 0.625, 1.0, 0.375, 1.0, 0.375, 0.0, 0.625, 0.0, 0.625, 0.25, 0.375, 0.25, 0.125, 0.5, 0.375, 0.5, 0.375, 0.75, 0.125, 0.75, 0.625, 0.75, 0.375, 0.75, 0.375, 0.5, 0.625, 0.5, 0.625, 0.505, 0.4107, 0.505, 0.4107, 0.745, 0.625, 0.745, 0.375, 0.25, 0.625, 0.25, 0.625, 0.5, 0.375, 0.5, 0.625, 0.0, 0.375, 0.0, 0.375, 0.25, 0.625, 0.25, 0.625, 0.25, 0.375, 0.25, 0.375, 0.4583, 0.625, 0.4583, 0.375, 0.7917, 0.375, 1.0, 0.625, 1.0, 0.625, 0.7917, 0.125, 0.5, 0.125, 0.75, 0.3333, 0.75, 0.3333, 0.5, 0.625, 0.505, 0.625, 0.5, 0.875, 0.5, 0.875, 0.75, 0.625, 0.75, 0.625, 0.745, 0.8333, 0.745, 0.8333, 0.505, 0.375, 0.75, 0.625, 0.75, 0.625, 1.0, 0.375, 1.0, 0.375, 0.0, 0.625, 0.0, 0.625, 0.25, 0.375, 0.25, 0.125, 0.5, 0.375, 0.5, 0.375, 0.75, 0.125, 0.75, 0.625, 0.75, 0.375, 0.75, 0.375, 0.5, 0.625, 0.5, 0.625, 0.505, 0.4107, 0.505, 0.4107, 0.745, 0.625, 0.745, 0.375, 0.25, 0.625, 0.25, 0.625, 0.5, 0.375, 0.5, 0.625, 0.0, 0.375, 0.0, 0.375, 0.25, 0.625, 0.25, 0.625, 0.25, 0.375, 0.25, 0.375, 0.4583, 0.625, 0.4583, 0.375, 0.7917, 0.375, 1.0, 0.625, 1.0, 0.625, 0.7917, 0.125, 0.5, 0.125, 0.75, 0.3333, 0.75, 0.3333, 0.5, 0.625, 0.505, 0.625, 0.5, 0.875, 0.5, 0.875, 0.75, 0.625, 0.75, 0.625, 0.745, 0.8333, 0.745, 0.8333, 0.505, 0.375, 0.75, 0.625, 0.75, 0.625, 1.0, 0.375, 1.0, 0.375, 0.0, 0.625, 0.0, 0.625, 0.25, 0.375, 0.25, 0.125, 0.5, 0.375, 0.5, 0.375, 0.75, 0.125, 0.75, 0.625, 0.75, 0.375, 0.75, 0.375, 0.5, 0.625, 0.5, 0.625, 0.505, 0.4107, 0.505, 0.4107, 0.745, 0.625, 0.745, 0.375, 0.25, 0.625, 0.25, 0.625, 0.5, 0.375, 0.5, 0.625, 0.0, 0.375, 0.0, 0.375, 0.25, 0.625, 0.25, 0.625, 0.25, 0.375, 0.25, 0.375, 0.4583, 0.625, 0.4583, 0.375, 0.7917, 0.375, 1.0, 0.625, 1.0, 0.625, 0.7917, 0.125, 0.5, 0.125, 0.75, 0.3333, 0.75, 0.3333, 0.5, 0.625, 0.505, 0.625, 0.5, 0.875, 0.5, 0.875, 0.75, 0.625, 0.75, 0.625, 0.745, 0.8333, 0.745, 0.8333, 0.505, 0.375, 0.75, 0.625, 0.75, 0.625, 1.0, 0.375, 1.0, 0.375, 0.0, 0.625, 0.0, 0.625, 0.25, 0.375, 0.25, 0.125, 0.5, 0.375, 0.5, 0.375, 0.75, 0.125, 0.75, 0.625, 0.75, 0.375, 0.75, 0.375, 0.5, 0.625, 0.5, 0.625, 0.505, 0.4107, 0.505, 0.4107, 0.745, 0.625, 0.745, 0.375, 0.25, 0.625, 0.25, 0.625, 0.5, 0.375, 0.5, 0.625, 0.0, 0.375, 0.0, 0.375, 0.25, 0.625, 0.25, 0.625, 0.25, 0.375, 0.25, 0.375, 0.4583, 0.625, 0.4583, 0.375, 0.7917, 0.375, 1.0, 0.625, 1.0, 0.625, 0.7917, 0.125, 0.5, 0.125, 0.75, 0.3333, 0.75, 0.3333, 0.5, 0.625, 0.505, 0.625, 0.5, 0.875, 0.5, 0.875, 0.75, 0.625, 0.75, 0.625, 0.745, 0.8333, 0.745, 0.8333, 0.505, 0.375, 0.75, 0.625, 0.75, 0.625, 1.0, 0.375, 1.0, 0.375, 0.0, 0.625, 0.0, 0.625, 0.25, 0.375, 0.25, 0.125, 0.5, 0.375, 0.5, 0.375, 0.75, 0.125, 0.75, 0.625, 0.75, 0.375, 0.75, 0.375, 0.5, 0.625, 0.5, 0.625, 0.505, 0.4107, 0.505, 0.4107, 0.745, 0.625, 0.745, 0.375, 0.25, 0.625, 0.25, 0.625, 0.5, 0.375, 0.5, 0.625, 0.0, 0.375, 0.0, 0.375, 0.25, 0.625, 0.25, 0.625, 0.25, 0.375, 0.25, 0.375, 0.4583, 0.625, 0.4583, 0.375, 0.7917, 0.375, 1.0, 0.625, 1.0, 0.625, 0.7917, 0.125, 0.5, 0.125, 0.75, 0.3333, 0.75, 0.3333, 0.5, 0.625, 0.505, 0.625, 0.5, 0.875, 0.5, 0.875, 0.75, 0.625, 0.75, 0.625, 0.745, 0.8333, 0.745, 0.8333, 0.505, 0.375, 0.75, 0.625, 0.75, 0.625, 1.0, 0.375, 1.0, 0.375, 0.0, 0.625, 0.0, 0.625, 0.25, 0.375, 0.25, 0.125, 0.5, 0.375, 0.5, 0.375, 0.75, 0.125, 0.75, 0.625, 0.75, 0.375, 0.75, 0.375, 0.5, 0.625, 0.5, 0.625, 0.505, 0.4107, 0.505, 0.4107, 0.745, 0.625, 0.745, 0.375, 0.25, 0.625, 0.25, 0.625, 0.5, 0.375, 0.5, 0.625, 0.0, 0.375, 0.0, 0.375, 0.25, 0.625, 0.25, 0.625, 0.25, 0.375, 0.25, 0.375, 0.4583, 0.625, 0.4583, 0.375, 0.7917, 0.375, 1.0, 0.625, 1.0, 0.625, 0.7917, 0.125, 0.5, 0.125, 0.75, 0.3333, 0.75, 0.3333, 0.5, 0.625, 0.505, 0.625, 0.5, 0.875, 0.5, 0.875, 0.75, 0.625, 0.75, 0.625, 0.745, 0.8333, 0.745, 0.8333, 0.505, 0.375, 0.75, 0.625, 0.75, 0.625, 1.0, 0.375, 1.0, 0.375, 0.0, 0.625, 0.0, 0.625, 0.25, 0.375, 0.25, 0.125, 0.5, 0.375, 0.5, 0.375, 0.75, 0.125, 0.75, 0.625, 0.75, 0.375, 0.75, 0.375, 0.5, 0.625, 0.5, 0.625, 0.505, 0.4107, 0.505, 0.4107, 0.745, 0.625, 0.745, 0.375, 0.25, 0.625, 0.25, 0.625, 0.5, 0.375, 0.5, 0.625, 0.0, 0.375, 0.0, 0.375, 0.25, 0.625, 0.25, 0.625, 0.25, 0.375, 0.25, 0.375, 0.4583, 0.625, 0.4583, 0.375, 0.7917, 0.375, 1.0, 0.625, 1.0, 0.625, 0.7917, 0.125, 0.5, 0.125, 0.75, 0.3333, 0.75, 0.3333, 0.5, 0.625, 0.505, 0.625, 0.5, 0.875, 0.5, 0.875, 0.75, 0.625, 0.75, 0.625, 0.745, 0.8333, 0.745, 0.8333, 0.505, 0.375, 0.75, 0.625, 0.75, 0.625, 1.0, 0.375, 1.0, 0.375, 0.0, 0.625, 0.0, 0.625, 0.25, 0.375, 0.25, 0.125, 0.5, 0.375, 0.5, 0.375, 0.75, 0.125, 0.75, 0.625, 0.75, 0.375, 0.75, 0.375, 0.5, 0.625, 0.5, 0.625, 0.505, 0.4107, 0.505, 0.4107, 0.745, 0.625, 0.745, 0.375, 0.25, 0.625, 0.25, 0.625, 0.5, 0.375, 0.5, 0.625, 0.0, 0.375, 0.0, 0.375, 0.25, 0.625, 0.25, 0.625, 0.25, 0.375, 0.25, 0.375, 0.4583, 0.625, 0.4583, 0.375, 0.7917, 0.375, 1.0, 0.625, 1.0, 0.625, 0.7917, 0.125, 0.5, 0.125, 0.75, 0.3333, 0.75, 0.3333, 0.5, 0.625, 0.505, 0.625, 0.5, 0.875, 0.5, 0.875, 0.75, 0.625, 0.75, 0.625, 0.745, 0.8333, 0.745, 0.8333, 0.505, 0.375, 0.75, 0.625, 0.75, 0.625, 1.0, 0.375, 1.0, 0.375, 0.0, 0.625, 0.0, 0.625, 0.25, 0.375, 0.25, 0.125, 0.5, 0.375, 0.5, 0.375, 0.75, 0.125, 0.75, 0.625, 0.75, 0.375, 0.75, 0.375, 0.5, 0.625, 0.5, 0.625, 0.505, 0.4107, 0.505, 0.4107, 0.745, 0.625, 0.745, 0.375, 0.25, 0.625, 0.25, 0.625, 0.5, 0.375, 0.5, 0.625, 0.0, 0.375, 0.0, 0.375, 0.25, 0.625, 0.25, 0.625, 0.25, 0.375, 0.25, 0.375, 0.4583, 0.625, 0.4583, 0.375, 0.7917, 0.375, 1.0, 0.625, 1.0, 0.625, 0.7917, 0.125, 0.5, 0.125, 0.75, 0.3333, 0.75, 0.3333, 0.5, 0.625, 0.505, 0.625, 0.5, 0.875, 0.5, 0.875, 0.75, 0.625, 0.75, 0.625, 0.745, 0.8333, 0.745, 0.8333, 0.505, 0.375, 0.75, 0.625, 0.75, 0.625, 1.0, 0.375, 1.0, 0.375, 0.0, 0.625, 0.0, 0.625, 0.25, 0.375, 0.25, 0.125, 0.5, 0.375, 0.5, 0.375, 0.75, 0.125, 0.75, 0.625, 0.75, 0.375, 0.75, 0.375, 0.5, 0.625, 0.5, 0.625, 0.505, 0.4107, 0.505, 0.4107, 0.745, 0.625, 0.745, 0.375, 0.25, 0.625, 0.25, 0.625, 0.5, 0.375, 0.5, 0.625, 0.0, 0.375, 0.0, 0.375, 0.25, 0.625, 0.25, 0.625, 0.25, 0.375, 0.25, 0.375, 0.4583, 0.625, 0.4583, 0.375, 0.7917, 0.375, 1.0, 0.625, 1.0, 0.625, 0.7917, 0.125, 0.5, 0.125, 0.75, 0.3333, 0.75, 0.3333, 0.5, 0.625, 0.505, 0.625, 0.5, 0.875, 0.5, 0.875, 0.75, 0.625, 0.75, 0.625, 0.745, 0.8333, 0.745, 0.8333, 0.505, 0.375, 0.75, 0.625, 0.75, 0.625, 1.0, 0.375, 1.0, 0.375, 0.0, 0.625, 0.0, 0.625, 0.25, 0.375, 0.25, 0.125, 0.5, 0.375, 0.5, 0.375, 0.75, 0.125, 0.75, 0.625, 0.75, 0.375, 0.75, 0.375, 0.5, 0.625, 0.5, 0.625, 0.505, 0.4107, 0.505, 0.4107, 0.745, 0.625, 0.745, 0.375, 0.25, 0.625, 0.25, 0.625, 0.5, 0.375, 0.5, 0.625, 0.0, 0.375, 0.0, 0.375, 0.25, 0.625, 0.25, 0.625, 0.25, 0.375, 0.25, 0.375, 0.4583, 0.625, 0.4583, 0.375, 0.7917, 0.375, 1.0, 0.625, 1.0, 0.625, 0.7917, 0.125, 0.5, 0.125, 0.75, 0.3333, 0.75, 0.3333, 0.5, 0.625, 0.505, 0.625, 0.5, 0.875, 0.5, 0.875, 0.75, 0.625, 0.75, 0.625, 0.745, 0.8333, 0.745, 0.8333, 0.505, 0.375, 0.75, 0.625, 0.75, 0.625, 1.0, 0.375, 1.0, 0.375, 0.0, 0.625, 0.0, 0.625, 0.25, 0.375, 0.25, 0.125, 0.5, 0.375, 0.5, 0.375, 0.75, 0.125, 0.75, 0.625, 0.75, 0.375, 0.75, 0.375, 0.5, 0.625, 0.5, 0.625, 0.505, 0.4107, 0.505, 0.4107, 0.745, 0.625, 0.745, 0.375, 0.25, 0.625, 0.25, 0.625, 0.5, 0.375, 0.5, 0.625, 0.0, 0.375, 0.0, 0.375, 0.25, 0.625, 0.25, 0.625, 0.25, 0.375, 0.25, 0.375, 0.4583, 0.625, 0.4583, 0.375, 0.7917, 0.375, 1.0, 0.625, 1.0, 0.625, 0.7917, 0.125, 0.5, 0.125, 0.75, 0.3333, 0.75, 0.3333, 0.5, 0.625, 0.505, 0.625, 0.5, 0.875, 0.5, 0.875, 0.75, 0.625, 0.75, 0.625, 0.745, 0.8333, 0.745, 0.8333, 0.505, 0.375, 0.75, 0.625, 0.75, 0.625, 1.0, 0.375, 1.0, 0.375, 0.0, 0.625, 0.0, 0.625, 0.25, 0.375, 0.25, 0.125, 0.5, 0.375, 0.5, 0.375, 0.75, 0.125, 0.75, 0.625, 0.75, 0.375, 0.75, 0.375, 0.5, 0.625, 0.5, 0.625, 0.505, 0.4107, 0.505, 0.4107, 0.745, 0.625, 0.745, 0.375, 0.25, 0.625, 0.25, 0.625, 0.5, 0.375, 0.5, 0.625, 0.0, 0.375, 0.0, 0.375, 0.25, 0.625, 0.25, 0.625, 0.25, 0.375, 0.25, 0.375, 0.4583, 0.625, 0.4583, 0.375, 0.7917, 0.375, 1.0, 0.625, 1.0, 0.625, 0.7917, 0.125, 0.5, 0.125, 0.75, 0.3333, 0.75, 0.3333, 0.5, 0.625, 0.505, 0.625, 0.5, 0.875, 0.5, 0.875, 0.75, 0.625, 0.75, 0.625, 0.745, 0.8333, 0.745, 0.8333, 0.505, 0.375, 0.75, 0.625, 0.75, 0.625, 1.0, 0.375, 1.0, 0.375, 0.0, 0.625, 0.0, 0.625, 0.25, 0.375, 0.25, 0.125, 0.5, 0.375, 0.5, 0.375, 0.75, 0.125, 0.75, 0.625, 0.75, 0.375, 0.75, 0.375, 0.5, 0.625, 0.5, 0.625, 0.505, 0.4107, 0.505, 0.4107, 0.745, 0.625, 0.745, 0.375, 0.25, 0.625, 0.25, 0.625, 0.5, 0.375, 0.5, 0.625, 0.0, 0.375, 0.0, 0.375, 0.25, 0.625, 0.25, 0.625, 0.25, 0.375, 0.25, 0.375, 0.4583, 0.625, 0.4583, 0.375, 0.7917, 0.375, 1.0, 0.625, 1.0, 0.625, 0.7917, 0.125, 0.5, 0.125, 0.75, 0.3333, 0.75, 0.3333, 0.5, 0.625, 0.505, 0.625, 0.5, 0.875, 0.5, 0.875, 0.75, 0.625, 0.75, 0.625, 0.745, 0.8333, 0.745, 0.8333, 0.505, 0.375, 0.75, 0.625, 0.75, 0.625, 1.0, 0.375, 1.0, 0.375, 0.0, 0.625, 0.0, 0.625, 0.25, 0.375, 0.25, 0.125, 0.5, 0.375, 0.5, 0.375, 0.75, 0.125, 0.75, 0.625, 0.75, 0.375, 0.75, 0.375, 0.5, 0.625, 0.5, 0.625, 0.505, 0.4107, 0.505, 0.4107, 0.745, 0.625, 0.745, 0.375, 0.25, 0.625, 0.25, 0.625, 0.5, 0.375, 0.5, 0.625, 0.0, 0.375, 0.0, 0.375, 0.25, 0.625, 0.25, 0.625, 0.25, 0.375, 0.25, 0.375, 0.4583, 0.625, 0.4583, 0.375, 0.7917, 0.375, 1.0, 0.625, 1.0, 0.625, 0.7917, 0.125, 0.5, 0.125, 0.75, 0.3333, 0.75, 0.3333, 0.5, 0.625, 0.505, 0.625, 0.5, 0.875, 0.5, 0.875, 0.75, 0.625, 0.75, 0.625, 0.745, 0.8333, 0.745, 0.8333, 0.505, 0.375, 0.75, 0.625, 0.75, 0.625, 1.0, 0.375, 1.0, 0.375, 0.0, 0.625, 0.0, 0.625, 0.25, 0.375, 0.25, 0.125, 0.5, 0.375, 0.5, 0.375, 0.75, 0.125, 0.75, 0.625, 0.75, 0.375, 0.75, 0.375, 0.5, 0.625, 0.5, 0.625, 0.505, 0.4107, 0.505, 0.4107, 0.745, 0.625, 0.745, 0.375, 0.25, 0.625, 0.25, 0.625, 0.5, 0.375, 0.5, 0.625, 0.0, 0.375, 0.0, 0.375, 0.25, 0.625, 0.25, 0.625, 0.25, 0.375, 0.25, 0.375, 0.4583, 0.625, 0.4583, 0.375, 0.7917, 0.375, 1.0, 0.625, 1.0, 0.625, 0.7917, 0.125, 0.5, 0.125, 0.75, 0.3333, 0.75, 0.3333, 0.5, 0.625, 0.505, 0.625, 0.5, 0.875, 0.5, 0.875, 0.75, 0.625, 0.75, 0.625, 0.745, 0.8333, 0.745, 0.8333, 0.505, 0.375, 0.75, 0.625, 0.75, 0.625, 1.0, 0.375, 1.0, 0.375, 0.0, 0.625, 0.0, 0.625, 0.25, 0.375, 0.25, 0.125, 0.5, 0.375, 0.5, 0.375, 0.75, 0.125, 0.75, 0.625, 0.75, 0.375, 0.75, 0.375, 0.5, 0.625, 0.5, 0.625, 0.505, 0.4107, 0.505, 0.4107, 0.745, 0.625, 0.745, 0.375, 0.25, 0.625, 0.25, 0.625, 0.5, 0.375, 0.5, 0.625, 0.0, 0.375, 0.0, 0.375, 0.25, 0.625, 0.25, 0.625, 0.25, 0.375, 0.25, 0.375, 0.4583, 0.625, 0.4583, 0.375, 0.7917, 0.375, 1.0, 0.625, 1.0, 0.625, 0.7917, 0.125, 0.5, 0.125, 0.75, 0.3333, 0.75, 0.3333, 0.5, 0.625, 0.505, 0.625, 0.5, 0.875, 0.5, 0.875, 0.75, 0.625, 0.75, 0.625, 0.745, 0.8333, 0.745, 0.8333, 0.505, 0.375, 0.75, 0.625, 0.75, 0.625, 1.0, 0.375, 1.0, 0.375, 0.0, 0.625, 0.0, 0.625, 0.25, 0.375, 0.25, 0.125, 0.5, 0.375, 0.5, 0.375, 0.75, 0.125, 0.75, 0.625, 0.75, 0.375, 0.75, 0.375, 0.5, 0.625, 0.5, 0.625, 0.505, 0.4107, 0.505, 0.4107, 0.745, 0.625, 0.745, 0.375, 0.25, 0.625, 0.25, 0.625, 0.5, 0.375, 0.5, 0.625, 0.0, 0.375, 0.0, 0.375, 0.25, 0.625, 0.25, 0.625, 0.25, 0.375, 0.25, 0.375, 0.4583, 0.625, 0.4583, 0.375, 0.7917, 0.375, 1.0, 0.625, 1.0, 0.625, 0.7917, 0.125, 0.5, 0.125, 0.75, 0.3333, 0.75, 0.3333, 0.5, 0.625, 0.505, 0.625, 0.5, 0.875, 0.5, 0.875, 0.75, 0.625, 0.75, 0.625, 0.745, 0.8333, 0.745, 0.8333, 0.505, 0.375, 0.75, 0.625, 0.75, 0.625, 1.0, 0.375, 1.0, 0.375, 0.0, 0.625, 0.0, 0.625, 0.25, 0.375, 0.25, 0.125, 0.5, 0.375, 0.5, 0.375, 0.75, 0.125, 0.75, 0.625, 0.75, 0.375, 0.75, 0.375, 0.5, 0.625, 0.5, 0.625, 0.505, 0.4107, 0.505, 0.4107, 0.745, 0.625, 0.745, 0.375, 0.25, 0.625, 0.25, 0.625, 0.5, 0.375, 0.5, 0.625, 0.0, 0.375, 0.0, 0.375, 0.25, 0.625, 0.25, 0.625, 0.25, 0.375, 0.25, 0.375, 0.4583, 0.625, 0.4583, 0.375, 0.7917, 0.375, 1.0, 0.625, 1.0, 0.625, 0.7917, 0.125, 0.5, 0.125, 0.75, 0.3333, 0.75, 0.3333, 0.5, 0.625, 0.505, 0.625, 0.5, 0.875, 0.5, 0.875, 0.75, 0.625, 0.75, 0.625, 0.745, 0.8333, 0.745, 0.8333, 0.505, 0.375, 0.75, 0.625, 0.75, 0.625, 1.0, 0.375, 1.0, 0.375, 0.0, 0.625, 0.0, 0.625, 0.25, 0.375, 0.25, 0.125, 0.5, 0.375, 0.5, 0.375, 0.75, 0.125, 0.75, 0.625, 0.75, 0.375, 0.75, 0.375, 0.5, 0.625, 0.5, 0.625, 0.505, 0.4107, 0.505, 0.4107, 0.745, 0.625, 0.745, 0.375, 0.25, 0.625, 0.25, 0.625, 0.5, 0.375, 0.5, 0.625, 0.0, 0.375, 0.0, 0.375, 0.25, 0.625, 0.25, 0.625, 0.25, 0.375, 0.25, 0.375, 0.4583, 0.625, 0.4583, 0.375, 0.7917, 0.375, 1.0, 0.625, 1.0, 0.625, 0.7917, 0.125, 0.5, 0.125, 0.75, 0.3333, 0.75, 0.3333, 0.5, 0.625, 0.505, 0.625, 0.5, 0.875, 0.5, 0.875, 0.75, 0.625, 0.75, 0.625, 0.745, 0.8333, 0.745, 0.8333, 0.505, 0.375, 0.75, 0.625, 0.75, 0.625, 1.0, 0.375, 1.0, 0.375, 0.0, 0.625, 0.0, 0.625, 0.25, 0.375, 0.25, 0.125, 0.5, 0.375, 0.5, 0.375, 0.75, 0.125, 0.75, 0.625, 0.75, 0.375, 0.75, 0.375, 0.5, 0.625, 0.5, 0.625, 0.505, 0.4107, 0.505, 0.4107, 0.745, 0.625, 0.745, 0.375, 0.25, 0.625, 0.25, 0.625, 0.5, 0.375, 0.5, 0.625, 0.0, 0.375, 0.0, 0.375, 0.25, 0.625, 0.25, 0.625, 0.25, 0.375, 0.25, 0.375, 0.4583, 0.625, 0.4583, 0.375, 0.7917, 0.375, 1.0, 0.625, 1.0, 0.625, 0.7917, 0.125, 0.5, 0.125, 0.75, 0.3333, 0.75, 0.3333, 0.5, 0.625, 0.505, 0.625, 0.5, 0.875, 0.5, 0.875, 0.75, 0.625, 0.75, 0.625, 0.745, 0.8333, 0.745, 0.8333, 0.505, 0.375, 0.75, 0.625, 0.75, 0.625, 1.0, 0.375, 1.0, 0.375, 0.0, 0.625, 0.0, 0.625, 0.25, 0.375, 0.25, 0.125, 0.5, 0.375, 0.5, 0.375, 0.75, 0.125, 0.75, 0.625, 0.75, 0.375, 0.75, 0.375, 0.5, 0.625, 0.5, 0.625, 0.505, 0.4107, 0.505, 0.4107, 0.745, 0.625, 0.745, 0.375, 0.25, 0.625, 0.25, 0.625, 0.5, 0.375, 0.5, 0.625, 0.0, 0.375, 0.0, 0.375, 0.25, 0.625, 0.25, 0.625, 0.25, 0.375, 0.25, 0.375, 0.4583, 0.625, 0.4583, 0.375, 0.7917, 0.375, 1.0, 0.625, 1.0, 0.625, 0.7917, 0.125, 0.5, 0.125, 0.75, 0.3333, 0.75, 0.3333, 0.5, 0.625, 0.505, 0.625, 0.5, 0.875, 0.5, 0.875, 0.75, 0.625, 0.75, 0.625, 0.745, 0.8333, 0.745, 0.8333, 0.505, 0.375, 0.75, 0.625, 0.75, 0.625, 1.0, 0.375, 1.0, 0.375, 0.0, 0.625, 0.0, 0.625, 0.25, 0.375, 0.25, 0.125, 0.5, 0.375, 0.5, 0.375, 0.75, 0.125, 0.75, 0.625, 0.75, 0.375, 0.75, 0.375, 0.5, 0.625, 0.5, 0.625, 0.505, 0.4107, 0.505, 0.4107, 0.745, 0.625, 0.745, 0.375, 0.25, 0.625, 0.25, 0.625, 0.5, 0.375, 0.5, 0.625, 0.0, 0.375, 0.0, 0.375, 0.25, 0.625, 0.25, 0.625, 0.25, 0.375, 0.25, 0.375, 0.4583, 0.625, 0.4583, 0.375, 0.7917, 0.375, 1.0, 0.625, 1.0, 0.625, 0.7917, 0.125, 0.5, 0.125, 0.75, 0.3333, 0.75, 0.3333, 0.5, 0.625, 0.505, 0.625, 0.5, 0.875, 0.5, 0.875, 0.75, 0.625, 0.75, 0.625, 0.745, 0.8333, 0.745, 0.8333, 0.505, 0.375, 0.75, 0.625, 0.75, 0.625, 1.0, 0.375, 1.0, 0.375, 0.0, 0.625, 0.0, 0.625, 0.25, 0.375, 0.25, 0.125, 0.5, 0.375, 0.5, 0.375, 0.75, 0.125, 0.75, 0.625, 0.75, 0.375, 0.75, 0.375, 0.5, 0.625, 0.5, 0.625, 0.505, 0.4107, 0.505, 0.4107, 0.745, 0.625, 0.745, 0.375, 0.25, 0.625, 0.25, 0.625, 0.5, 0.375, 0.5, 0.625, 0.0, 0.375, 0.0, 0.375, 0.25, 0.625, 0.25, 0.625, 0.25, 0.375, 0.25, 0.375, 0.4583, 0.625, 0.4583, 0.375, 0.7917, 0.375, 1.0, 0.625, 1.0, 0.625, 0.7917, 0.125, 0.5, 0.125, 0.75, 0.3333, 0.75, 0.3333, 0.5])
me_cube.materials.append(mat_material)
me_cube.use_mirror_vertex_groups = False
me_cube.update()

# ---- objects
ob_cube = bpy.data.objects.new('Cube', me_cube)

# ---- transforms, parenting, visibility, modifiers, constraints
ob_cube.location = (0.0, 0.0, 1.5)
ob_cube.scale = (1.5, 12.5, 1.5)
ob_cube.lock_rotations_4d = False
ob_cube.empty_display_type = 'ARROWS'
ob_cube.lineart.crease_threshold = 0.0

# ---- collection membership
col_collection.objects.link(ob_cube)

# ---- scene / render settings (as saved in the file)
scene.frame_start = 1; scene.frame_end = 250; scene.frame_set(1)
scene.render.engine = 'BLENDER_EEVEE_NEXT'
scene.render.bake_bias = 0.0
scene.render.bake_samples = 0
scene.cycles.sampling_pattern = 'TABULATED_SOBOL'
scene.eevee.use_volume_custom_range = False
bpy.context.view_layer.update()

# ---- added for rendering (the .blend has no active camera and no usable light): camera, sun
cam_auto = bpy.data.cameras.new('AutoCamera')
cam_auto.lens = 50.0
cam_auto.sensor_width = 36.0
cam_auto.clip_end = 3660.14
ob_auto_camera = bpy.data.objects.new('AutoCamera', cam_auto)
scene.collection.objects.link(ob_auto_camera)
ob_auto_camera.location = (208.556, -250.267, 278.844)
ob_auto_camera.rotation_euler = (1.09748, -7.21219e-08, 0.694738)
scene.camera = ob_auto_camera
light_auto_sun = bpy.data.lights.new('AutoSun', 'SUN')
light_auto_sun.energy = 3.0
light_auto_sun.angle = 0.0523599
ob_auto_sun = bpy.data.objects.new('AutoSun', light_auto_sun)
scene.collection.objects.link(ob_auto_sun)
ob_auto_sun.rotation_euler = (0.872665, 0.174533, 0.523599)
bpy.context.view_layer.update()
